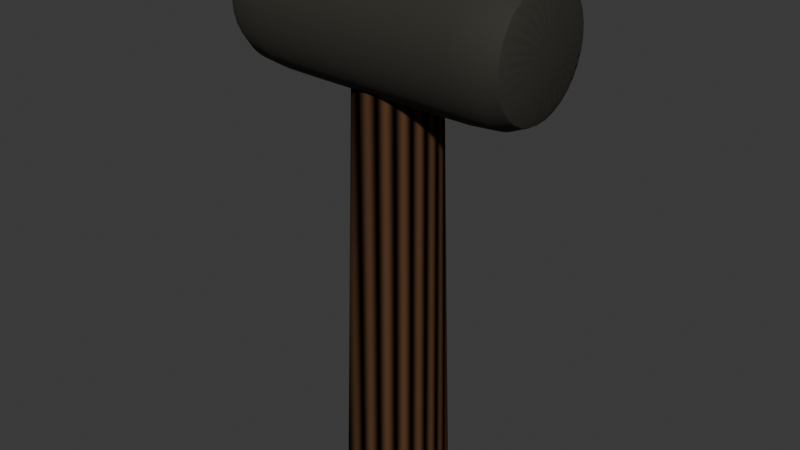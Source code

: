 # Source: mallet.blend  (saved by Blender 4.3.34; exported with 4.5.12 LTS)
import bpy
from mathutils import Matrix  # noqa: F401  (used for matrix-valued properties, if any)

bpy.ops.wm.read_factory_settings(use_empty=True)
scene = bpy.context.scene
scene.name = 'Scene'

# ---- collections
col_collection = bpy.data.collections.new('Collection'); scene.collection.children.link(col_collection)

# ---- materials (node trees are filled in below, after node groups)
mat_material_001 = bpy.data.materials.new('Material.001')
mat_material_002 = bpy.data.materials.new('Material.002')

# ---- material node trees
mat_material_001.use_nodes = True; mat_material_001.node_tree.nodes.clear()
_N = mat_material_001.node_tree.nodes; _L = mat_material_001.node_tree.links
n0 = _N.new('ShaderNodeBsdfPrincipled'); n0.name = 'Principled BSDF'; n0.location = (10, 300)
n0.inputs[0].default_value = (0.02636, 0.02371, 0.01673, 1.0)
n0.inputs[2].default_value = 0.8474
n1 = _N.new('ShaderNodeOutputMaterial'); n1.name = 'Material Output'; n1.location = (300, 300)
_L.new(n0.outputs[0], n1.inputs[0])
n1.is_active_output = True
mat_material_002.use_nodes = True; mat_material_002.node_tree.nodes.clear()
_N = mat_material_002.node_tree.nodes; _L = mat_material_002.node_tree.links
n0 = _N.new('ShaderNodeBsdfPrincipled'); n0.name = 'Principled BSDF'; n0.location = (10, 300)
n0.inputs[2].default_value = 1.0
n0.inputs[3].default_value = 1.1
n1 = _N.new('ShaderNodeOutputMaterial'); n1.name = 'Material Output'; n1.location = (300, 300)
n2 = _N.new('ShaderNodeTexWave'); n2.name = 'Wave Texture'; n2.location = (-484, 303)
n2.wave_type = 'RINGS'
n2.rings_direction = 'Z'
n2.inputs[5].default_value = 0.3692
n3 = _N.new('ShaderNodeVectorMath'); n3.name = 'Vector Math'; n3.location = (-232, 88)
n3.operation = 'MULTIPLY'
n4 = _N.new('ShaderNodeRGB'); n4.name = 'RGB'; n4.location = (-411, -26)
n4.outputs[0].default_value = (0.1005, 0.04991, 0.02492, 1.0)
_L.new(n0.outputs[0], n1.inputs[0])
_L.new(n2.outputs[0], n3.inputs[0])
_L.new(n3.outputs[0], n0.inputs[0])
_L.new(n4.outputs[0], n3.inputs[1])
n1.is_active_output = True

# ---- world
world_world = bpy.data.worlds.new('World'); scene.world = world_world
world_world.use_nodes = True; world_world.node_tree.nodes.clear()
_N = world_world.node_tree.nodes; _L = world_world.node_tree.links
n0 = _N.new('ShaderNodeOutputWorld'); n0.name = 'World Output'; n0.location = (300, 300)
n1 = _N.new('ShaderNodeBackground'); n1.name = 'Background'; n1.location = (10, 300)
n1.inputs[0].default_value = (0.05088, 0.05088, 0.05088, 1.0)
_L.new(n1.outputs[0], n0.inputs[0])
n0.is_active_output = True
world_world.color = (0.05088, 0.05088, 0.05088)
world_world.sun_shadow_jitter_overblur = 0.0

# ---- meshes
me_cylinder_002 = bpy.data.meshes.new('Cylinder.002')
me_cylinder_002.from_pydata([(0.0, 1.0, -1.0), (2.541e-09, 0.7901, 7.029), (0.1951, 0.9808, -1.0), (0.1541, 0.775, 7.029), (0.3827, 0.9239, -1.0), (0.3024, 0.73, 7.029), (0.5556, 0.8315, -1.0), (0.439, 0.657, 7.029), (0.7071, 0.7071, -1.0), (0.5587, 0.5587, 7.029), (0.8315, 0.5556, -1.0), (0.657, 0.439, 7.029), (0.9239, 0.3827, -1.0), (0.73, 0.3024, 7.029), (0.9808, 0.1951, -1.0), (0.775, 0.1541, 7.029), (1.0, 0.0, -1.0), (0.7901, 3.127e-09, 7.029), (0.9808, -0.1951, -1.0), (0.775, -0.1541, 7.029), (0.9239, -0.3827, -1.0), (0.73, -0.3024, 7.029), (0.8315, -0.5556, -1.0), (0.657, -0.439, 7.029), (0.7071, -0.7071, -1.0), (0.5587, -0.5587, 7.029), (0.5556, -0.8315, -1.0), (0.439, -0.657, 7.029), (0.3827, -0.9239, -1.0), (0.3024, -0.73, 7.029), (0.1951, -0.9808, -1.0), (0.1541, -0.775, 7.029), (0.0, -1.0, -1.0), (2.541e-09, -0.7901, 7.029), (-0.1951, -0.9808, -1.0), (-0.1541, -0.775, 7.029), (-0.3827, -0.9239, -1.0), (-0.3024, -0.73, 7.029), (-0.5556, -0.8315, -1.0), (-0.439, -0.657, 7.029), (-0.7071, -0.7071, -1.0), (-0.5587, -0.5587, 7.029), (-0.8315, -0.5556, -1.0), (-0.657, -0.439, 7.029), (-0.9239, -0.3827, -1.0), (-0.73, -0.3024, 7.029), (-0.9808, -0.1951, -1.0), (-0.775, -0.1541, 7.029), (-1.0, 0.0, -1.0), (-0.7901, 3.127e-09, 7.029), (-0.9808, 0.1951, -1.0), (-0.775, 0.1541, 7.029), (-0.9239, 0.3827, -1.0), (-0.73, 0.3024, 7.029), (-0.8315, 0.5556, -1.0), (-0.657, 0.439, 7.029), (-0.7071, 0.7071, -1.0), (-0.5587, 0.5587, 7.029), (-0.5556, 0.8315, -1.0), (-0.439, 0.657, 7.029), (-0.3827, 0.9239, -1.0), (-0.3024, 0.73, 7.029), (-0.1951, 0.9808, -1.0), (-0.1541, 0.775, 7.029), (1.103, 1.358, 8.027), (-1.138, 1.358, 8.058), (1.106, 1.332, 8.291), (-1.134, 1.332, 8.322), (1.11, 1.255, 8.545), (-1.13, 1.255, 8.576), (1.113, 1.13, 8.778), (-1.127, 1.13, 8.81), (1.116, 0.9614, 8.983), (-1.124, 0.9614, 9.015), (1.118, 0.7564, 9.152), (-1.122, 0.7564, 9.183), (1.12, 0.5225, 9.277), (-1.12, 0.5225, 9.308), (1.121, 0.2687, 9.354), (-1.119, 0.2687, 9.385), (1.122, 0.004777, 9.38), (-1.119, 0.004777, 9.411), (1.121, -0.2592, 9.354), (-1.119, -0.2592, 9.385), (1.12, -0.513, 9.277), (-1.12, -0.513, 9.308), (1.118, -0.7469, 9.152), (-1.122, -0.7469, 9.183), (1.116, -0.9519, 8.983), (-1.124, -0.9519, 9.015), (1.113, -1.12, 8.778), (-1.127, -1.12, 8.81), (1.11, -1.245, 8.545), (-1.13, -1.245, 8.576), (1.106, -1.322, 8.291), (-1.134, -1.322, 8.322), (1.103, -1.348, 8.027), (-1.138, -1.348, 8.058), (1.099, -1.322, 7.763), (-1.141, -1.322, 7.794), (1.095, -1.245, 7.509), (-1.145, -1.245, 7.54), (1.092, -1.12, 7.275), (-1.148, -1.12, 7.307), (1.089, -0.9519, 7.07), (-1.151, -0.9519, 7.102), (1.087, -0.7469, 6.902), (-1.153, -0.7469, 6.933), (1.085, -0.513, 6.777), (-1.155, -0.513, 6.808), (1.084, -0.2592, 6.7), (-1.156, -0.2592, 6.731), (1.084, 0.004777, 6.674), (-1.156, 0.004777, 6.705), (1.084, 0.2687, 6.7), (-1.156, 0.2687, 6.731), (1.085, 0.5225, 6.777), (-1.155, 0.5225, 6.808), (1.087, 0.7564, 6.902), (-1.153, 0.7564, 6.933), (1.089, 0.9614, 7.07), (-1.151, 0.9614, 7.102), (1.092, 1.13, 7.275), (-1.148, 1.13, 7.307), (1.095, 1.255, 7.509), (-1.145, 1.255, 7.54), (1.099, 1.332, 7.763), (-1.141, 1.332, 7.794), (-2.853, 0.925, 8.082), (-2.447, 1.299, 8.076), (-2.444, 1.274, 8.329), (-2.85, 0.9073, 8.262), (-2.44, 1.2, 8.572), (-2.848, 0.8549, 8.434), (-2.437, 1.081, 8.795), (-2.846, 0.7699, 8.593), (-2.434, 0.9198, 8.991), (-2.844, 0.6555, 8.733), (-2.432, 0.7237, 9.152), (-2.842, 0.516, 8.847), (-2.43, 0.5, 9.272), (-2.841, 0.3569, 8.932), (-2.429, 0.2572, 9.345), (-2.84, 0.1843, 8.985), (-2.429, 0.004777, 9.37), (-2.84, 0.004777, 9.002), (-2.429, -0.2477, 9.345), (-2.84, -0.1747, 8.985), (-2.43, -0.4904, 9.272), (-2.841, -0.3474, 8.932), (-2.432, -0.7142, 9.152), (-2.842, -0.5065, 8.847), (-2.434, -0.9102, 8.991), (-2.844, -0.6459, 8.733), (-2.437, -1.071, 8.795), (-2.846, -0.7604, 8.593), (-2.44, -1.191, 8.572), (-2.848, -0.8454, 8.434), (-2.444, -1.264, 8.329), (-2.85, -0.8978, 8.262), (-2.447, -1.289, 8.076), (-2.853, -0.9154, 8.082), (-2.451, -1.264, 7.824), (-2.855, -0.8978, 7.903), (-2.454, -1.191, 7.581), (-2.858, -0.8454, 7.73), (-2.457, -1.071, 7.358), (-2.86, -0.7604, 7.571), (-2.46, -0.9102, 7.161), (-2.862, -0.6459, 7.431), (-2.462, -0.7142, 7.001), (-2.863, -0.5065, 7.317), (-2.464, -0.4904, 6.881), (-2.865, -0.3474, 7.232), (-2.465, -0.2477, 6.807), (-2.865, -0.1747, 7.18), (-2.465, 0.004777, 6.783), (-2.866, 0.004777, 7.162), (-2.465, 0.2572, 6.807), (-2.865, 0.1843, 7.18), (-2.464, 0.5, 6.881), (-2.865, 0.3569, 7.232), (-2.462, 0.7237, 7.001), (-2.863, 0.516, 7.317), (-2.46, 0.9198, 7.161), (-2.862, 0.6555, 7.431), (-2.457, 1.081, 7.358), (-2.86, 0.7699, 7.571), (-2.454, 1.2, 7.581), (-2.858, 0.8549, 7.73), (-2.451, 1.274, 7.824), (-2.855, 0.9073, 7.903), (2.939, 0.914, 7.82), (2.512, 1.276, 7.754), (2.936, 0.8613, 7.647), (2.509, 1.202, 7.511), (2.934, 0.7756, 7.486), (2.506, 1.082, 7.287), (2.932, 0.6603, 7.346), (2.503, 0.9212, 7.091), (2.93, 0.5198, 7.231), (2.501, 0.7248, 6.93), (2.929, 0.3595, 7.145), (2.499, 0.5007, 6.81), (2.928, 0.1856, 7.092), (2.498, 0.2576, 6.736), (2.928, 0.004777, 7.074), (2.498, 0.004777, 6.711), (2.928, -0.1761, 7.092), (2.498, -0.2481, 6.736), (2.929, -0.35, 7.145), (2.499, -0.4912, 6.81), (2.93, -0.5103, 7.231), (2.501, -0.7152, 6.93), (2.932, -0.6508, 7.346), (2.503, -0.9116, 7.091), (2.934, -0.766, 7.486), (2.506, -1.073, 7.287), (2.936, -0.8517, 7.647), (2.509, -1.193, 7.511), (2.939, -0.9045, 7.82), (2.512, -1.266, 7.754), (2.941, -0.9223, 8.001), (2.516, -1.291, 8.007), (2.944, -0.9045, 8.182), (2.519, -1.266, 8.26), (2.946, -0.8517, 8.356), (2.523, -1.193, 8.503), (2.948, -0.766, 8.516), (2.526, -1.073, 8.727), (2.95, -0.6508, 8.657), (2.529, -0.9116, 8.924), (2.952, -0.5103, 8.772), (2.531, -0.7152, 9.085), (2.953, -0.35, 8.858), (2.533, -0.4912, 9.204), (2.954, -0.1761, 8.91), (2.534, -0.2481, 9.278), (2.954, 0.004777, 8.928), (2.534, 0.004777, 9.303), (2.954, 0.1856, 8.91), (2.534, 0.2576, 9.278), (2.953, 0.3595, 8.858), (2.533, 0.5007, 9.204), (2.952, 0.5198, 8.772), (2.531, 0.7248, 9.085), (2.95, 0.6603, 8.657), (2.529, 0.9212, 8.924), (2.948, 0.7756, 8.516), (2.526, 1.082, 8.727), (2.946, 0.8613, 8.356), (2.523, 1.202, 8.503), (2.944, 0.914, 8.182), (2.519, 1.276, 8.26), (2.941, 0.9318, 8.001), (2.516, 1.301, 8.007), (1.104, 1.351, 8.16), (-1.136, 1.351, 8.191), (-0.02733, 1.358, 8.043), (-0.02365, 1.332, 8.307), (1.108, 1.299, 8.42), (-1.132, 1.299, 8.451), (-0.02011, 1.255, 8.56), (1.112, 1.198, 8.665), (-1.129, 1.198, 8.696), (-0.01684, 1.13, 8.794), (1.115, 1.051, 8.885), (-1.126, 1.051, 8.916), (-0.01398, 0.9614, 8.999), (1.117, 0.8631, 9.073), (-1.123, 0.8631, 9.104), (-0.01164, 0.7564, 9.167), (1.119, 0.6425, 9.22), (-1.121, 0.6425, 9.251), (-0.009895, 0.5225, 9.293), (1.121, 0.3975, 9.321), (-1.119, 0.3975, 9.353), (-0.008821, 0.2687, 9.369), (1.121, 0.1374, 9.373), (-1.119, 0.1374, 9.404), (-0.008459, 0.004777, 9.395), (1.121, -0.1278, 9.373), (-1.119, -0.1278, 9.404), (-0.008821, -0.2592, 9.369), (1.121, -0.388, 9.321), (-1.119, -0.388, 9.353), (-0.009895, -0.513, 9.293), (1.119, -0.633, 9.22), (-1.121, -0.633, 9.251), (-0.01164, -0.7469, 9.167), (1.117, -0.8535, 9.073), (-1.123, -0.8535, 9.104), (-0.01398, -0.9519, 8.999), (1.115, -1.041, 8.885), (-1.126, -1.041, 8.916), (-0.01684, -1.12, 8.794), (1.112, -1.188, 8.665), (-1.129, -1.188, 8.696), (-0.02011, -1.245, 8.56), (1.108, -1.29, 8.42), (-1.132, -1.29, 8.451), (-0.02365, -1.322, 8.307), (1.104, -1.342, 8.16), (-1.136, -1.342, 8.191), (-0.02733, -1.348, 8.043), (1.101, -1.342, 7.894), (-1.139, -1.342, 7.926), (-0.03101, -1.322, 7.779), (1.097, -1.29, 7.634), (-1.143, -1.29, 7.665), (-0.03455, -1.245, 7.525), (1.094, -1.188, 7.389), (-1.146, -1.188, 7.42), (-0.03781, -1.12, 7.291), (1.091, -1.041, 7.169), (-1.149, -1.041, 7.2), (-0.04067, -0.9519, 7.086), (1.088, -0.8535, 6.981), (-1.152, -0.8535, 7.012), (-0.04301, -0.7469, 6.918), (1.086, -0.633, 6.834), (-1.154, -0.633, 6.865), (-0.04476, -0.513, 6.793), (1.085, -0.388, 6.732), (-1.156, -0.388, 6.764), (-0.04583, -0.2592, 6.716), (1.084, -0.1278, 6.681), (-1.156, -0.1278, 6.712), (-0.04619, 0.004777, 6.69), (1.084, 0.1374, 6.681), (-1.156, 0.1374, 6.712), (-0.04583, 0.2687, 6.716), (1.085, 0.3975, 6.732), (-1.156, 0.3975, 6.764), (-0.04476, 0.5225, 6.793), (1.086, 0.6425, 6.834), (-1.154, 0.6425, 6.865), (-0.04301, 0.7564, 6.918), (1.088, 0.8631, 6.981), (-1.152, 0.8631, 7.012), (-0.04067, 0.9614, 7.086), (1.091, 1.051, 7.169), (-1.149, 1.051, 7.2), (-0.03781, 1.13, 7.291), (1.094, 1.198, 7.389), (-1.146, 1.198, 7.42), (-0.03455, 1.255, 7.525), (1.097, 1.299, 7.634), (-1.143, 1.299, 7.665), (-0.03101, 1.332, 7.779), (1.101, 1.351, 7.894), (-1.139, 1.351, 7.926), (-2.732, 1.136, 8.305), (-2.871, 0.8074, 8.161), (-2.736, 1.158, 8.08), (-2.445, 1.293, 8.203), (-2.729, 1.071, 8.522), (-2.869, 0.7765, 8.316), (-2.442, 1.243, 8.452), (-2.727, 0.964, 8.721), (-2.867, 0.716, 8.462), (-2.439, 1.146, 8.686), (-2.724, 0.8205, 8.896), (-2.865, 0.6282, 8.594), (-2.436, 1.005, 8.897), (-2.722, 0.6457, 9.04), (-2.864, 0.5164, 8.706), (-2.433, 0.8257, 9.077), (-2.721, 0.4462, 9.146), (-2.862, 0.3849, 8.794), (-2.431, 0.6148, 9.218), (-2.72, 0.2298, 9.212), (-2.861, 0.2389, 8.854), (-2.43, 0.3804, 9.315), (-2.72, 0.004777, 9.234), (-2.861, 0.08382, 8.885), (-2.429, 0.1316, 9.364), (-2.72, -0.2203, 9.212), (-2.861, -0.07427, 8.885), (-2.429, -0.1221, 9.364), (-2.721, -0.4367, 9.146), (-2.861, -0.2293, 8.854), (-2.43, -0.3709, 9.315), (-2.722, -0.6361, 9.04), (-2.862, -0.3754, 8.794), (-2.431, -0.6052, 9.218), (-2.724, -0.811, 8.896), (-2.864, -0.5068, 8.706), (-2.433, -0.8161, 9.077), (-2.727, -0.9544, 8.721), (-2.865, -0.6186, 8.594), (-2.436, -0.9955, 8.897), (-2.729, -1.061, 8.522), (-2.867, -0.7065, 8.462), (-2.439, -1.136, 8.686), (-2.732, -1.127, 8.305), (-2.869, -0.767, 8.316), (-2.442, -1.234, 8.452), (-2.736, -1.149, 8.08), (-2.871, -0.7978, 8.161), (-2.445, -1.283, 8.203), (-2.739, -1.127, 7.855), (-2.873, -0.7978, 8.003), (-2.449, -1.283, 7.95), (-2.742, -1.061, 7.639), (-2.875, -0.767, 7.848), (-2.452, -1.234, 7.701), (-2.745, -0.9544, 7.44), (-2.878, -0.7065, 7.702), (-2.456, -1.136, 7.466), (-2.747, -0.811, 7.265), (-2.879, -0.6186, 7.571), (-2.459, -0.9955, 7.256), (-2.749, -0.6361, 7.121), (-2.881, -0.5068, 7.459), (-2.461, -0.8161, 7.076), (-2.75, -0.4367, 7.015), (-2.882, -0.3754, 7.371), (-2.463, -0.6052, 6.935), (-2.751, -0.2203, 6.949), (-2.883, -0.2293, 7.311), (-2.464, -0.3709, 6.838), (-2.752, 0.004777, 6.927), (-2.883, -0.07427, 7.28), (-2.465, -0.1221, 6.789), (-2.751, 0.2298, 6.949), (-2.883, 0.08382, 7.28), (-2.465, 0.1316, 6.789), (-2.75, 0.4462, 7.015), (-2.883, 0.2389, 7.311), (-2.464, 0.3804, 6.838), (-2.749, 0.6457, 7.121), (-2.882, 0.3849, 7.371), (-2.463, 0.6148, 6.935), (-2.747, 0.8205, 7.265), (-2.881, 0.5164, 7.459), (-2.461, 0.8257, 7.076), (-2.745, 0.964, 7.44), (-2.879, 0.6282, 7.571), (-2.459, 1.005, 7.256), (-2.742, 1.071, 7.639), (-2.878, 0.716, 7.702), (-2.456, 1.146, 7.466), (-2.739, 1.136, 7.855), (-2.875, 0.7765, 7.848), (-2.452, 1.243, 7.701), (-2.873, 0.8074, 8.003), (-2.449, 1.293, 7.95), (-1.94, 1.35, 8.069), (-1.937, 1.324, 8.332), (-1.944, 1.324, 7.807), (-1.933, 1.248, 8.584), (-1.93, 1.124, 8.817), (-1.927, 0.9562, 9.021), (-1.925, 0.7523, 9.188), (-1.923, 0.5197, 9.312), (-1.922, 0.2673, 9.389), (-1.922, 0.004777, 9.415), (-1.922, -0.2577, 9.389), (-1.923, -0.5102, 9.312), (-1.925, -0.7428, 9.188), (-1.927, -0.9467, 9.021), (-1.93, -1.114, 8.817), (-1.933, -1.238, 8.584), (-1.937, -1.315, 8.332), (-1.94, -1.341, 8.069), (-1.944, -1.315, 7.807), (-1.948, -1.238, 7.554), (-1.951, -1.114, 7.322), (-1.954, -0.9467, 7.118), (-1.956, -0.7428, 6.951), (-1.958, -0.5102, 6.826), (-1.959, -0.2577, 6.75), (-1.959, 0.004777, 6.724), (-1.959, 0.2673, 6.75), (-1.958, 0.5197, 6.826), (-1.956, 0.7523, 6.951), (-1.954, 0.9562, 7.118), (-1.951, 1.124, 7.322), (-1.948, 1.248, 7.554), (2.82, 1.142, 7.777), (2.959, 0.8137, 7.921), (2.824, 1.164, 8.003), (2.514, 1.295, 7.88), (2.817, 1.076, 7.559), (2.956, 0.7826, 7.765), (2.511, 1.245, 7.631), (2.815, 0.9685, 7.359), (2.954, 0.7216, 7.618), (2.507, 1.148, 7.396), (2.812, 0.8244, 7.183), (2.953, 0.6331, 7.485), (2.504, 1.007, 7.185), (2.81, 0.6487, 7.039), (2.951, 0.5204, 7.373), (2.502, 0.8269, 7.005), (2.809, 0.4483, 6.932), (2.95, 0.3879, 7.284), (2.5, 0.6157, 6.864), (2.808, 0.2309, 6.866), (2.949, 0.2407, 7.223), (2.499, 0.381, 6.767), (2.807, 0.004777, 6.844), (2.948, 0.08445, 7.192), (2.498, 0.1318, 6.718), (2.808, -0.2213, 6.866), (2.948, -0.0749, 7.192), (2.498, -0.1223, 6.718), (2.809, -0.4388, 6.932), (2.949, -0.2312, 7.223), (2.499, -0.3714, 6.767), (2.81, -0.6392, 7.039), (2.95, -0.3784, 7.284), (2.5, -0.6061, 6.864), (2.812, -0.8148, 7.183), (2.951, -0.5109, 7.373), (2.502, -0.8174, 7.005), (2.815, -0.9589, 7.359), (2.953, -0.6236, 7.485), (2.504, -0.997, 7.185), (2.817, -1.066, 7.559), (2.954, -0.7121, 7.618), (2.507, -1.138, 7.396), (2.82, -1.132, 7.777), (2.956, -0.7731, 7.765), (2.511, -1.235, 7.631), (2.824, -1.154, 8.003), (2.959, -0.8042, 7.921), (2.514, -1.285, 7.88), (2.827, -1.132, 8.229), (2.961, -0.8042, 8.081), (2.518, -1.285, 8.134), (2.83, -1.066, 8.446), (2.963, -0.7731, 8.237), (2.521, -1.235, 8.383), (2.833, -0.9589, 8.647), (2.965, -0.7121, 8.384), (2.524, -1.138, 8.618), (2.835, -0.8148, 8.822), (2.967, -0.6236, 8.517), (2.527, -0.997, 8.829), (2.837, -0.6392, 8.967), (2.969, -0.5109, 8.629), (2.53, -0.8174, 9.009), (2.839, -0.4388, 9.074), (2.97, -0.3784, 8.718), (2.532, -0.6061, 9.15), (2.839, -0.2213, 9.14), (2.971, -0.2312, 8.779), (2.533, -0.3714, 9.247), (2.84, 0.004777, 9.162), (2.971, -0.0749, 8.81), (2.534, -0.1223, 9.297), (2.839, 0.2309, 9.14), (2.971, 0.08445, 8.81), (2.534, 0.1318, 9.297), (2.839, 0.4483, 9.074), (2.971, 0.2407, 8.779), (2.533, 0.381, 9.247), (2.833, 0.9685, 8.647), (2.967, 0.6331, 8.517), (2.835, 0.8244, 8.822), (2.527, 1.007, 8.829), (2.961, 0.8137, 8.081), (2.827, 1.142, 8.229), (2.518, 1.295, 8.134), (2.83, 1.076, 8.446), (2.965, 0.7216, 8.384), (2.524, 1.148, 8.618), (2.963, 0.7826, 8.237), (2.521, 1.245, 8.383), (2.837, 0.6487, 8.967), (2.97, 0.3879, 8.718), (2.532, 0.6157, 9.15), (2.969, 0.5204, 8.629), (2.53, 0.8269, 9.009), (1.954, 1.325, 7.752), (1.951, 1.248, 7.5), (1.958, 1.351, 8.015), (1.948, 1.124, 7.267), (1.945, 0.9564, 7.063), (1.942, 0.7525, 6.896), (1.941, 0.5198, 6.772), (1.94, 0.2673, 6.695), (1.939, 0.004777, 6.669), (1.94, -0.2578, 6.695), (1.941, -0.5102, 6.772), (1.942, -0.7429, 6.896), (1.945, -0.9469, 7.063), (1.948, -1.114, 7.267), (1.951, -1.239, 7.5), (1.954, -1.315, 7.752), (1.958, -1.341, 8.015), (1.962, -1.315, 8.278), (1.965, -1.239, 8.53), (1.968, -1.114, 8.763), (1.971, -0.9469, 8.967), (1.974, -0.7429, 9.134), (1.975, -0.5102, 9.258), (1.976, -0.2578, 9.335), (1.977, 0.004777, 9.361), (1.976, 0.2673, 9.335), (1.975, 0.5198, 9.258), (1.974, 0.7525, 9.134), (1.971, 0.9564, 8.967), (1.968, 1.124, 8.763), (1.965, 1.248, 8.53), (1.962, 1.325, 8.278), (-0.02548, 1.351, 8.175), (-0.02185, 1.299, 8.435), (-0.01843, 1.198, 8.68), (-0.01536, 1.051, 8.901), (-0.01274, 0.8631, 9.088), (-0.01069, 0.6425, 9.236), (-0.009271, 0.3975, 9.337), (-0.00855, 0.1374, 9.389), (-0.00855, -0.1278, 9.389), (-0.009271, -0.388, 9.337), (-0.01069, -0.633, 9.236), (-0.01274, -0.8535, 9.088), (-0.01536, -1.041, 8.901), (-0.01843, -1.188, 8.68), (-0.02185, -1.29, 8.435), (-0.02548, -1.342, 8.175), (-0.02918, -1.342, 7.91), (-0.0328, -1.29, 7.65), (-0.03622, -1.188, 7.405), (-0.0393, -1.041, 7.184), (-0.04191, -0.8535, 6.997), (-0.04397, -0.633, 6.85), (-0.04538, -0.388, 6.748), (-0.0461, -0.1278, 6.696), (-0.0461, 0.1374, 6.696), (-0.04538, 0.3975, 6.748), (-0.04397, 0.6425, 6.85), (-0.04191, 0.8631, 6.997), (-0.0393, 1.051, 7.184), (-0.03622, 1.198, 7.405), (-1.924, 0.6391, 9.256), (-0.0328, 1.299, 7.65), (-0.02918, 1.351, 7.91), (1.973, 0.8586, 9.055), (1.977, -0.1271, 9.354), (3.02, 0.004777, 8.0), (1.942, -0.6296, 6.828), (1.97, -1.036, 8.869), (1.97, 1.045, 8.869), (1.94, 0.3954, 6.727), (1.956, -1.335, 7.883), (1.977, 0.1367, 9.354), (1.956, 1.344, 7.883), (1.944, -0.849, 6.975), (1.973, -0.849, 9.055), (1.967, 1.192, 8.649), (1.939, 0.1367, 6.676), (1.96, -1.335, 8.147), (1.976, 0.3954, 9.303), (1.946, 1.045, 7.161), (1.946, -1.036, 7.161), (1.975, -0.6296, 9.202), (1.964, 1.293, 8.406), (1.939, -0.1271, 6.676), (1.964, -1.283, 8.406), (1.975, 0.6392, 9.202), (1.944, 0.8586, 6.975), (1.949, -1.182, 7.381), (1.976, -0.3859, 9.303), (1.96, 1.344, 8.147), (1.967, -1.182, 8.649), (1.94, -0.3859, 6.727), (1.953, -1.283, 7.624), (1.949, 1.192, 7.381), (1.942, 0.6392, 6.828), (-1.942, 1.344, 7.937), (-1.935, -1.283, 8.46), (-1.959, -0.1271, 6.73), (-2.934, 0.004777, 8.083), (-1.935, 1.292, 8.46), (-1.924, -0.6295, 9.256), (-1.952, -1.035, 7.216), (-1.952, 1.045, 7.216), (-1.922, 0.3954, 9.357), (-1.939, -1.334, 8.201), (-1.959, 0.1367, 6.73), (-1.932, 1.191, 8.704), (-1.926, -0.8488, 9.109), (-1.955, -0.8488, 7.029), (-1.949, 1.191, 7.435), (-1.922, 0.1367, 9.408), (-1.942, -1.334, 7.937), (-1.958, 0.3954, 6.782), (-1.928, 1.045, 8.923), (-1.928, -1.035, 8.923), (-1.957, -0.6295, 6.883), (-1.946, 1.292, 7.679), (-1.922, -0.1271, 9.408), (-1.946, -1.283, 7.679), (-1.957, 0.6391, 6.883), (-1.926, 0.8584, 9.109), (-1.932, -1.182, 8.704), (-1.958, -0.3858, 6.782), (-1.922, -0.3858, 9.357), (-1.949, -1.182, 7.435), (-1.955, 0.8584, 7.029), (-2.736, 1.143, 8.193), (-2.733, 1.1, 8.413), (-2.73, 1.014, 8.62), (-2.727, 0.8891, 8.806), (-2.725, 0.7306, 8.965), (-2.723, 0.5441, 9.089), (-2.722, 0.3369, 9.175), (-2.722, 0.1169, 9.219), (-2.722, -0.1074, 9.219), (-2.722, -0.3273, 9.175), (-2.723, -0.5345, 9.089), (-2.725, -0.721, 8.965), (-2.727, -0.8796, 8.806), (-2.73, -1.004, 8.62), (-2.733, -1.09, 8.413), (-2.736, -1.134, 8.193), (-2.739, -1.134, 7.968), (-2.742, -1.09, 7.748), (-2.745, -1.004, 7.541), (-2.748, -0.8796, 7.355), (-2.75, -0.721, 7.196), (-2.752, -0.5345, 7.072), (-2.753, -0.3273, 6.986), (-2.753, -0.1074, 6.942), (-2.753, 0.1169, 6.942), (-2.753, 0.3369, 6.986), (-2.752, 0.5441, 7.072), (-2.75, 0.7306, 7.196), (-2.748, 0.8891, 7.355), (-2.745, 1.014, 7.541), (-2.742, 1.1, 7.748), (-2.739, 1.143, 7.968), (-1.939, 1.344, 8.201), (2.824, 1.149, 7.89), (2.821, 1.105, 7.669), (2.818, 1.019, 7.461), (2.815, 0.8933, 7.274), (2.813, 0.734, 7.114), (2.811, 0.5466, 6.989), (2.81, 0.3384, 6.903), (2.809, 0.1174, 6.859), (2.809, -0.1079, 6.859), (2.81, -0.3289, 6.903), (2.811, -0.5371, 6.989), (2.813, -0.7244, 7.114), (2.815, -0.8838, 7.274), (2.818, -1.009, 7.461), (2.821, -1.095, 7.669), (2.824, -1.139, 7.89), (2.827, -1.139, 8.116), (2.83, -1.095, 8.337), (2.833, -1.009, 8.545), (2.836, -0.8838, 8.732), (2.838, -0.7244, 8.891), (2.84, -0.5371, 9.017), (2.841, -0.3289, 9.103), (2.841, -0.1079, 9.147), (2.841, 0.1174, 9.147), (2.841, 0.3384, 9.103), (2.836, 0.8933, 8.732), (2.827, 1.149, 8.116), (2.833, 1.019, 8.545), (2.83, 1.105, 8.337), (2.84, 0.5466, 9.017), (2.838, 0.734, 8.891), (1.953, 1.293, 7.624)], [], [(0, 1, 3, 2), (2, 3, 5, 4), (4, 5, 7, 6), (6, 7, 9, 8), (8, 9, 11, 10), (10, 11, 13, 12), (12, 13, 15, 14), (14, 15, 17, 16), (16, 17, 19, 18), (18, 19, 21, 20), (20, 21, 23, 22), (22, 23, 25, 24), (24, 25, 27, 26), (26, 27, 29, 28), (28, 29, 31, 30), (30, 31, 33, 32), (32, 33, 35, 34), (34, 35, 37, 36), (36, 37, 39, 38), (38, 39, 41, 40), (40, 41, 43, 42), (42, 43, 45, 44), (44, 45, 47, 46), (46, 47, 49, 48), (48, 49, 51, 50), (50, 51, 53, 52), (52, 53, 55, 54), (54, 55, 57, 56), (56, 57, 59, 58), (58, 59, 61, 60), (3, 1, 63, 61, 59, 57, 55, 53, 51, 49, 47, 45, 43, 41, 39, 37, 35, 33, 31, 29, 27, 25, 23, 21, 19, 17, 15, 13, 11, 9, 7, 5), (60, 61, 63, 62), (62, 63, 1, 0), (0, 2, 4, 6, 8, 10, 12, 14, 16, 18, 20, 22, 24, 26, 28, 30, 32, 34, 36, 38, 40, 42, 44, 46, 48, 50, 52, 54, 56, 58, 60, 62), (64, 256, 608, 258), (256, 66, 259, 608), (608, 259, 67, 257), (258, 608, 257, 65), (66, 260, 609, 259), (260, 68, 262, 609), (609, 262, 69, 261), (259, 609, 261, 67), (68, 263, 610, 262), (263, 70, 265, 610), (610, 265, 71, 264), (262, 610, 264, 69), (70, 266, 611, 265), (266, 72, 268, 611), (611, 268, 73, 267), (265, 611, 267, 71), (72, 269, 612, 268), (269, 74, 271, 612), (612, 271, 75, 270), (268, 612, 270, 73), (74, 272, 613, 271), (272, 76, 274, 613), (613, 274, 77, 273), (271, 613, 273, 75), (76, 275, 614, 274), (275, 78, 277, 614), (614, 277, 79, 276), (274, 614, 276, 77), (78, 278, 615, 277), (278, 80, 280, 615), (615, 280, 81, 279), (277, 615, 279, 79), (80, 281, 616, 280), (281, 82, 283, 616), (616, 283, 83, 282), (280, 616, 282, 81), (82, 284, 617, 283), (284, 84, 286, 617), (617, 286, 85, 285), (283, 617, 285, 83), (84, 287, 618, 286), (287, 86, 289, 618), (618, 289, 87, 288), (286, 618, 288, 85), (86, 290, 619, 289), (290, 88, 292, 619), (619, 292, 89, 291), (289, 619, 291, 87), (88, 293, 620, 292), (293, 90, 295, 620), (620, 295, 91, 294), (292, 620, 294, 89), (90, 296, 621, 295), (296, 92, 298, 621), (621, 298, 93, 297), (295, 621, 297, 91), (92, 299, 622, 298), (299, 94, 301, 622), (622, 301, 95, 300), (298, 622, 300, 93), (94, 302, 623, 301), (302, 96, 304, 623), (623, 304, 97, 303), (301, 623, 303, 95), (96, 305, 624, 304), (305, 98, 307, 624), (624, 307, 99, 306), (304, 624, 306, 97), (98, 308, 625, 307), (308, 100, 310, 625), (625, 310, 101, 309), (307, 625, 309, 99), (100, 311, 626, 310), (311, 102, 313, 626), (626, 313, 103, 312), (310, 626, 312, 101), (102, 314, 627, 313), (314, 104, 316, 627), (627, 316, 105, 315), (313, 627, 315, 103), (104, 317, 628, 316), (317, 106, 319, 628), (628, 319, 107, 318), (316, 628, 318, 105), (106, 320, 629, 319), (320, 108, 322, 629), (629, 322, 109, 321), (319, 629, 321, 107), (108, 323, 630, 322), (323, 110, 325, 630), (630, 325, 111, 324), (322, 630, 324, 109), (110, 326, 631, 325), (326, 112, 328, 631), (631, 328, 113, 327), (325, 631, 327, 111), (112, 329, 632, 328), (329, 114, 331, 632), (632, 331, 115, 330), (328, 632, 330, 113), (114, 332, 633, 331), (332, 116, 334, 633), (633, 334, 117, 333), (331, 633, 333, 115), (116, 335, 634, 334), (335, 118, 337, 634), (634, 337, 119, 336), (334, 634, 336, 117), (118, 338, 635, 337), (338, 120, 340, 635), (635, 340, 121, 339), (337, 635, 339, 119), (120, 341, 636, 340), (341, 122, 343, 636), (636, 343, 123, 342), (340, 636, 342, 121), (122, 344, 637, 343), (344, 124, 346, 637), (637, 346, 125, 345), (343, 637, 345, 123), (75, 273, 638, 454), (273, 77, 455, 638), (638, 455, 140, 370), (454, 638, 370, 138), (124, 347, 639, 346), (347, 126, 349, 639), (639, 349, 127, 348), (346, 639, 348, 125), (126, 350, 640, 349), (350, 64, 258, 640), (640, 258, 65, 351), (349, 640, 351, 127), (74, 269, 641, 603), (269, 72, 604, 641), (641, 604, 247, 575), (603, 641, 575, 245), (82, 281, 642, 599), (281, 80, 600, 642), (642, 600, 239, 552), (599, 642, 552, 237), (254, 481, 643, 563), (192, 485, 643, 481), (194, 488, 643, 485), (196, 491, 643, 488), (198, 494, 643, 491), (200, 497, 643, 494), (202, 500, 643, 497), (204, 503, 643, 500), (206, 506, 643, 503), (208, 509, 643, 506), (210, 512, 643, 509), (212, 515, 643, 512), (214, 518, 643, 515), (216, 521, 643, 518), (218, 524, 643, 521), (220, 527, 643, 524), (222, 530, 643, 527), (224, 533, 643, 530), (226, 536, 643, 533), (228, 539, 643, 536), (230, 542, 643, 539), (232, 545, 643, 542), (234, 548, 643, 545), (236, 551, 643, 548), (238, 554, 643, 551), (240, 557, 643, 554), (242, 572, 643, 557), (244, 574, 643, 572), (246, 560, 643, 574), (248, 567, 643, 560), (250, 569, 643, 567), (252, 563, 643, 569), (108, 320, 644, 586), (320, 106, 587, 644), (644, 587, 213, 513), (586, 644, 513, 211), (90, 293, 645, 595), (293, 88, 596, 645), (645, 596, 231, 540), (595, 645, 540, 229), (72, 266, 646, 604), (266, 70, 605, 646), (646, 605, 249, 562), (604, 646, 562, 247), (116, 332, 647, 582), (332, 114, 583, 647), (647, 583, 205, 501), (582, 647, 501, 203), (98, 305, 648, 591), (305, 96, 592, 648), (648, 592, 223, 528), (591, 648, 528, 221), (80, 278, 649, 600), (278, 78, 601, 649), (649, 601, 241, 555), (600, 649, 555, 239), (64, 350, 650, 578), (350, 126, 576, 650), (650, 576, 193, 483), (578, 650, 483, 255), (106, 317, 651, 587), (317, 104, 588, 651), (651, 588, 215, 516), (587, 651, 516, 213), (88, 290, 652, 596), (290, 86, 597, 652), (652, 597, 233, 543), (596, 652, 543, 231), (70, 263, 653, 605), (263, 68, 606, 653), (653, 606, 251, 568), (605, 653, 568, 249), (114, 329, 654, 583), (329, 112, 584, 654), (654, 584, 207, 504), (583, 654, 504, 205), (96, 302, 655, 592), (302, 94, 593, 655), (655, 593, 225, 531), (592, 655, 531, 223), (78, 275, 656, 601), (275, 76, 602, 656), (656, 602, 243, 558), (601, 656, 558, 241), (122, 341, 657, 579), (341, 120, 580, 657), (657, 580, 199, 492), (579, 657, 492, 197), (104, 314, 658, 588), (314, 102, 589, 658), (658, 589, 217, 519), (588, 658, 519, 215), (86, 287, 659, 597), (287, 84, 598, 659), (659, 598, 235, 546), (597, 659, 546, 233), (68, 260, 660, 606), (260, 66, 607, 660), (660, 607, 253, 570), (606, 660, 570, 251), (112, 326, 661, 584), (326, 110, 585, 661), (661, 585, 209, 507), (584, 661, 507, 207), (94, 299, 662, 593), (299, 92, 594, 662), (662, 594, 227, 534), (593, 662, 534, 225), (76, 272, 663, 602), (272, 74, 603, 663), (663, 603, 245, 573), (602, 663, 573, 243), (120, 338, 664, 580), (338, 118, 581, 664), (664, 581, 201, 495), (580, 664, 495, 199), (102, 311, 665, 589), (311, 100, 590, 665), (665, 590, 219, 522), (589, 665, 522, 217), (84, 284, 666, 598), (284, 82, 599, 666), (666, 599, 237, 549), (598, 666, 549, 235), (66, 256, 667, 607), (256, 64, 578, 667), (667, 578, 255, 565), (607, 667, 565, 253), (92, 296, 668, 594), (296, 90, 595, 668), (668, 595, 229, 537), (594, 668, 537, 227), (110, 323, 669, 585), (323, 108, 586, 669), (669, 586, 211, 510), (585, 669, 510, 209), (100, 308, 670, 590), (308, 98, 591, 670), (670, 591, 221, 525), (590, 670, 525, 219), (124, 344, 671, 577), (344, 122, 579, 671), (671, 579, 197, 489), (577, 671, 489, 195), (118, 335, 672, 581), (335, 116, 582, 672), (672, 582, 203, 498), (581, 672, 498, 201), (127, 351, 673, 450), (351, 65, 448, 673), (673, 448, 129, 447), (450, 673, 447, 190), (93, 300, 674, 463), (300, 95, 464, 674), (674, 464, 158, 397), (463, 674, 397, 156), (111, 327, 675, 472), (327, 113, 473, 675), (675, 473, 176, 424), (472, 675, 424, 174), (131, 357, 676, 353), (133, 360, 676, 357), (135, 363, 676, 360), (137, 366, 676, 363), (139, 369, 676, 366), (141, 372, 676, 369), (143, 375, 676, 372), (145, 378, 676, 375), (147, 381, 676, 378), (149, 384, 676, 381), (151, 387, 676, 384), (153, 390, 676, 387), (155, 393, 676, 390), (157, 396, 676, 393), (159, 399, 676, 396), (161, 402, 676, 399), (163, 405, 676, 402), (165, 408, 676, 405), (167, 411, 676, 408), (169, 414, 676, 411), (171, 417, 676, 414), (173, 420, 676, 417), (175, 423, 676, 420), (177, 426, 676, 423), (179, 429, 676, 426), (181, 432, 676, 429), (183, 435, 676, 432), (185, 438, 676, 435), (187, 441, 676, 438), (189, 444, 676, 441), (191, 446, 676, 444), (128, 353, 676, 446), (67, 261, 677, 449), (261, 69, 451, 677), (677, 451, 132, 358), (449, 677, 358, 130), (85, 288, 678, 459), (288, 87, 460, 678), (678, 460, 150, 385), (459, 678, 385, 148), (103, 315, 679, 468), (315, 105, 469, 679), (679, 469, 168, 412), (468, 679, 412, 166), (121, 342, 680, 477), (342, 123, 478, 680), (680, 478, 186, 439), (477, 680, 439, 184), (77, 276, 681, 455), (276, 79, 456, 681), (681, 456, 142, 373), (455, 681, 373, 140), (95, 303, 682, 464), (303, 97, 465, 682), (682, 465, 160, 400), (464, 682, 400, 158), (113, 330, 683, 473), (330, 115, 474, 683), (683, 474, 178, 427), (473, 683, 427, 176), (69, 264, 684, 451), (264, 71, 452, 684), (684, 452, 134, 361), (451, 684, 361, 132), (87, 291, 685, 460), (291, 89, 461, 685), (685, 461, 152, 388), (460, 685, 388, 150), (105, 318, 686, 469), (318, 107, 470, 686), (686, 470, 170, 415), (469, 686, 415, 168), (123, 345, 687, 478), (345, 125, 479, 687), (687, 479, 188, 442), (478, 687, 442, 186), (79, 279, 688, 456), (279, 81, 457, 688), (688, 457, 144, 376), (456, 688, 376, 142), (97, 306, 689, 465), (306, 99, 466, 689), (689, 466, 162, 403), (465, 689, 403, 160), (115, 333, 690, 474), (333, 117, 475, 690), (690, 475, 180, 430), (474, 690, 430, 178), (71, 267, 691, 452), (267, 73, 453, 691), (691, 453, 136, 364), (452, 691, 364, 134), (89, 294, 692, 461), (294, 91, 462, 692), (692, 462, 154, 391), (461, 692, 391, 152), (107, 321, 693, 470), (321, 109, 471, 693), (693, 471, 172, 418), (470, 693, 418, 170), (125, 348, 694, 479), (348, 127, 450, 694), (694, 450, 190, 445), (479, 694, 445, 188), (81, 282, 695, 457), (282, 83, 458, 695), (695, 458, 146, 379), (457, 695, 379, 144), (99, 309, 696, 466), (309, 101, 467, 696), (696, 467, 164, 406), (466, 696, 406, 162), (117, 336, 697, 475), (336, 119, 476, 697), (697, 476, 182, 433), (475, 697, 433, 180), (73, 270, 698, 453), (270, 75, 454, 698), (698, 454, 138, 367), (453, 698, 367, 136), (91, 297, 699, 462), (297, 93, 463, 699), (699, 463, 156, 394), (462, 699, 394, 154), (109, 324, 700, 471), (324, 111, 472, 700), (700, 472, 174, 421), (471, 700, 421, 172), (83, 285, 701, 458), (285, 85, 459, 701), (701, 459, 148, 382), (458, 701, 382, 146), (101, 312, 702, 467), (312, 103, 468, 702), (702, 468, 166, 409), (467, 702, 409, 164), (119, 339, 703, 476), (339, 121, 477, 703), (703, 477, 184, 436), (476, 703, 436, 182), (131, 353, 704, 352), (353, 128, 354, 704), (704, 354, 129, 355), (352, 704, 355, 130), (133, 357, 705, 356), (357, 131, 352, 705), (705, 352, 130, 358), (356, 705, 358, 132), (135, 360, 706, 359), (360, 133, 356, 706), (706, 356, 132, 361), (359, 706, 361, 134), (137, 363, 707, 362), (363, 135, 359, 707), (707, 359, 134, 364), (362, 707, 364, 136), (139, 366, 708, 365), (366, 137, 362, 708), (708, 362, 136, 367), (365, 708, 367, 138), (141, 369, 709, 368), (369, 139, 365, 709), (709, 365, 138, 370), (368, 709, 370, 140), (143, 372, 710, 371), (372, 141, 368, 710), (710, 368, 140, 373), (371, 710, 373, 142), (145, 375, 711, 374), (375, 143, 371, 711), (711, 371, 142, 376), (374, 711, 376, 144), (147, 378, 712, 377), (378, 145, 374, 712), (712, 374, 144, 379), (377, 712, 379, 146), (149, 381, 713, 380), (381, 147, 377, 713), (713, 377, 146, 382), (380, 713, 382, 148), (151, 384, 714, 383), (384, 149, 380, 714), (714, 380, 148, 385), (383, 714, 385, 150), (153, 387, 715, 386), (387, 151, 383, 715), (715, 383, 150, 388), (386, 715, 388, 152), (155, 390, 716, 389), (390, 153, 386, 716), (716, 386, 152, 391), (389, 716, 391, 154), (157, 393, 717, 392), (393, 155, 389, 717), (717, 389, 154, 394), (392, 717, 394, 156), (159, 396, 718, 395), (396, 157, 392, 718), (718, 392, 156, 397), (395, 718, 397, 158), (161, 399, 719, 398), (399, 159, 395, 719), (719, 395, 158, 400), (398, 719, 400, 160), (163, 402, 720, 401), (402, 161, 398, 720), (720, 398, 160, 403), (401, 720, 403, 162), (165, 405, 721, 404), (405, 163, 401, 721), (721, 401, 162, 406), (404, 721, 406, 164), (167, 408, 722, 407), (408, 165, 404, 722), (722, 404, 164, 409), (407, 722, 409, 166), (169, 411, 723, 410), (411, 167, 407, 723), (723, 407, 166, 412), (410, 723, 412, 168), (171, 414, 724, 413), (414, 169, 410, 724), (724, 410, 168, 415), (413, 724, 415, 170), (173, 417, 725, 416), (417, 171, 413, 725), (725, 413, 170, 418), (416, 725, 418, 172), (175, 420, 726, 419), (420, 173, 416, 726), (726, 416, 172, 421), (419, 726, 421, 174), (177, 423, 727, 422), (423, 175, 419, 727), (727, 419, 174, 424), (422, 727, 424, 176), (179, 426, 728, 425), (426, 177, 422, 728), (728, 422, 176, 427), (425, 728, 427, 178), (181, 429, 729, 428), (429, 179, 425, 729), (729, 425, 178, 430), (428, 729, 430, 180), (183, 432, 730, 431), (432, 181, 428, 730), (730, 428, 180, 433), (431, 730, 433, 182), (185, 435, 731, 434), (435, 183, 431, 731), (731, 431, 182, 436), (434, 731, 436, 184), (187, 438, 732, 437), (438, 185, 434, 732), (732, 434, 184, 439), (437, 732, 439, 186), (189, 441, 733, 440), (441, 187, 437, 733), (733, 437, 186, 442), (440, 733, 442, 188), (191, 444, 734, 443), (444, 189, 440, 734), (734, 440, 188, 445), (443, 734, 445, 190), (128, 446, 735, 354), (446, 191, 443, 735), (735, 443, 190, 447), (354, 735, 447, 129), (65, 257, 736, 448), (257, 67, 449, 736), (736, 449, 130, 355), (448, 736, 355, 129), (192, 481, 737, 480), (481, 254, 482, 737), (737, 482, 255, 483), (480, 737, 483, 193), (194, 485, 738, 484), (485, 192, 480, 738), (738, 480, 193, 486), (484, 738, 486, 195), (196, 488, 739, 487), (488, 194, 484, 739), (739, 484, 195, 489), (487, 739, 489, 197), (198, 491, 740, 490), (491, 196, 487, 740), (740, 487, 197, 492), (490, 740, 492, 199), (200, 494, 741, 493), (494, 198, 490, 741), (741, 490, 199, 495), (493, 741, 495, 201), (202, 497, 742, 496), (497, 200, 493, 742), (742, 493, 201, 498), (496, 742, 498, 203), (204, 500, 743, 499), (500, 202, 496, 743), (743, 496, 203, 501), (499, 743, 501, 205), (206, 503, 744, 502), (503, 204, 499, 744), (744, 499, 205, 504), (502, 744, 504, 207), (208, 506, 745, 505), (506, 206, 502, 745), (745, 502, 207, 507), (505, 745, 507, 209), (210, 509, 746, 508), (509, 208, 505, 746), (746, 505, 209, 510), (508, 746, 510, 211), (212, 512, 747, 511), (512, 210, 508, 747), (747, 508, 211, 513), (511, 747, 513, 213), (214, 515, 748, 514), (515, 212, 511, 748), (748, 511, 213, 516), (514, 748, 516, 215), (216, 518, 749, 517), (518, 214, 514, 749), (749, 514, 215, 519), (517, 749, 519, 217), (218, 521, 750, 520), (521, 216, 517, 750), (750, 517, 217, 522), (520, 750, 522, 219), (220, 524, 751, 523), (524, 218, 520, 751), (751, 520, 219, 525), (523, 751, 525, 221), (222, 527, 752, 526), (527, 220, 523, 752), (752, 523, 221, 528), (526, 752, 528, 223), (224, 530, 753, 529), (530, 222, 526, 753), (753, 526, 223, 531), (529, 753, 531, 225), (226, 533, 754, 532), (533, 224, 529, 754), (754, 529, 225, 534), (532, 754, 534, 227), (228, 536, 755, 535), (536, 226, 532, 755), (755, 532, 227, 537), (535, 755, 537, 229), (230, 539, 756, 538), (539, 228, 535, 756), (756, 535, 229, 540), (538, 756, 540, 231), (232, 542, 757, 541), (542, 230, 538, 757), (757, 538, 231, 543), (541, 757, 543, 233), (234, 545, 758, 544), (545, 232, 541, 758), (758, 541, 233, 546), (544, 758, 546, 235), (236, 548, 759, 547), (548, 234, 544, 759), (759, 544, 235, 549), (547, 759, 549, 237), (238, 551, 760, 550), (551, 236, 547, 760), (760, 547, 237, 552), (550, 760, 552, 239), (240, 554, 761, 553), (554, 238, 550, 761), (761, 550, 239, 555), (553, 761, 555, 241), (242, 557, 762, 556), (557, 240, 553, 762), (762, 553, 241, 558), (556, 762, 558, 243), (248, 560, 763, 559), (560, 246, 561, 763), (763, 561, 247, 562), (559, 763, 562, 249), (254, 563, 764, 482), (563, 252, 564, 764), (764, 564, 253, 565), (482, 764, 565, 255), (250, 567, 765, 566), (567, 248, 559, 765), (765, 559, 249, 568), (566, 765, 568, 251), (252, 569, 766, 564), (569, 250, 566, 766), (766, 566, 251, 570), (564, 766, 570, 253), (244, 572, 767, 571), (572, 242, 556, 767), (767, 556, 243, 573), (571, 767, 573, 245), (246, 574, 768, 561), (574, 244, 571, 768), (768, 571, 245, 575), (561, 768, 575, 247), (126, 347, 769, 576), (347, 124, 577, 769), (769, 577, 195, 486), (576, 769, 486, 193)])
me_cylinder_002.polygons.foreach_set('use_smooth', [True] * 738)
me_cylinder_002.polygons.foreach_set('material_index', [1, 1, 1, 1, 1, 1, 1, 1, 1, 1, 1, 1, 1, 1, 1, 1, 1, 1, 1, 1, 1, 1, 1, 1, 1, 1, 1, 1, 1, 1, 0, 1, 1, 1, 0, 0, 0, 0, 0, 0, 0, 0, 0, 0, 0, 0, 0, 0, 0, 0, 0, 0, 0, 0, 0, 0, 0, 0, 0, 0, 0, 0, 0, 0, 0, 0, 0, 0, 0, 0, 0, 0, 0, 0, 0, 0, 0, 0, 0, 0, 0, 0, 0, 0, 0, 0, 0, 0, 0, 0, 0, 0, 0, 0, 0, 0, 0, 0, 0, 0, 0, 0, 0, 0, 0, 0, 0, 0, 0, 0, 0, 0, 0, 0, 0, 0, 0, 0, 0, 0, 0, 0, 0, 0, 0, 0, 0, 0, 0, 0, 0, 0, 0, 0, 0, 0, 0, 0, 0, 0, 0, 0, 0, 0, 0, 0, 0, 0, 0, 0, 0, 0, 0, 0, 0, 0, 0, 0, 0, 0, 0, 0, 0, 0, 0, 0, 0, 0, 0, 0, 0, 0, 0, 0, 0, 0, 0, 0, 0, 0, 0, 0, 0, 0, 0, 0, 0, 0, 0, 0, 0, 0, 0, 0, 0, 0, 0, 0, 0, 0, 0, 0, 0, 0, 0, 0, 0, 0, 0, 0, 0, 0, 0, 0, 0, 0, 0, 0, 0, 0, 0, 0, 0, 0, 0, 0, 0, 0, 0, 0, 0, 0, 0, 0, 0, 0, 0, 0, 0, 0, 0, 0, 0, 0, 0, 0, 0, 0, 0, 0, 0, 0, 0, 0, 0, 0, 0, 0, 0, 0, 0, 0, 0, 0, 0, 0, 0, 0, 0, 0, 0, 0, 0, 0, 0, 0, 0, 0, 0, 0, 0, 0, 0, 0, 0, 0, 0, 0, 0, 0, 0, 0, 0, 0, 0, 0, 0, 0, 0, 0, 0, 0, 0, 0, 0, 0, 0, 0, 0, 0, 0, 0, 0, 0, 0, 0, 0, 0, 0, 0, 0, 0, 0, 0, 0, 0, 0, 0, 0, 0, 0, 0, 0, 0, 0, 0, 0, 0, 0, 0, 0, 0, 0, 0, 0, 0, 0, 0, 0, 0, 0, 0, 0, 0, 0, 0, 0, 0, 0, 0, 0, 0, 0, 0, 0, 0, 0, 0, 0, 0, 0, 0, 0, 0, 0, 0, 0, 0, 0, 0, 0, 0, 0, 0, 0, 0, 0, 0, 0, 0, 0, 0, 0, 0, 0, 0, 0, 0, 0, 0, 0, 0, 0, 0, 0, 0, 0, 0, 0, 0, 0, 0, 0, 0, 0, 0, 0, 0, 0, 0, 0, 0, 0, 0, 0, 0, 0, 0, 0, 0, 0, 0, 0, 0, 0, 0, 0, 0, 0, 0, 0, 0, 0, 0, 0, 0, 0, 0, 0, 0, 0, 0, 0, 0, 0, 0, 0, 0, 0, 0, 0, 0, 0, 0, 0, 0, 0, 0, 0, 0, 0, 0, 0, 0, 0, 0, 0, 0, 0, 0, 0, 0, 0, 0, 0, 0, 0, 0, 0, 0, 0, 0, 0, 0, 0, 0, 0, 0, 0, 0, 0, 0, 0, 0, 0, 0, 0, 0, 0, 0, 0, 0, 0, 0, 0, 0, 0, 0, 0, 0, 0, 0, 0, 0, 0, 0, 0, 0, 0, 0, 0, 0, 0, 0, 0, 0, 0, 0, 0, 0, 0, 0, 0, 0, 0, 0, 0, 0, 0, 0, 0, 0, 0, 0, 0, 0, 0, 0, 0, 0, 0, 0, 0, 0, 0, 0, 0, 0, 0, 0, 0, 0, 0, 0, 0, 0, 0, 0, 0, 0, 0, 0, 0, 0, 0, 0, 0, 0, 0, 0, 0, 0, 0, 0, 0, 0, 0, 0, 0, 0, 0, 0, 0, 0, 0, 0, 0, 0, 0, 0, 0, 0, 0, 0, 0, 0, 0, 0, 0, 0, 0, 0, 0, 0, 0, 0, 0, 0, 0, 0, 0, 0, 0, 0, 0, 0, 0, 0, 0, 0, 0, 0, 0, 0, 0, 0, 0, 0, 0, 0, 0, 0, 0, 0, 0, 0, 0, 0, 0, 0, 0, 0, 0, 0, 0, 0, 0, 0, 0, 0, 0, 0, 0, 0, 0, 0, 0, 0, 0, 0, 0, 0, 0, 0, 0, 0, 0, 0, 0, 0, 0, 0, 0, 0, 0, 0, 0, 0, 0, 0, 0, 0, 0, 0, 0, 0, 0, 0, 0, 0, 0, 0, 0, 0, 0, 0, 0, 0, 0, 0, 0, 0, 0, 0, 0, 0, 0, 0, 0, 0, 0, 0, 0, 0, 0, 0, 0, 0])
_k = set([(0, 2), (0, 62), (1, 3), (1, 63), (2, 4), (3, 5), (4, 6), (5, 7), (6, 8), (7, 9), (8, 10), (9, 11), (10, 12), (11, 13), (12, 14), (13, 15), (14, 16), (15, 17), (16, 18), (17, 19), (18, 20), (19, 21), (20, 22), (21, 23), (22, 24), (23, 25), (24, 26), (25, 27), (26, 28), (27, 29), (28, 30), (29, 31), (30, 32), (31, 33), (32, 34), (33, 35), (34, 36), (35, 37), (36, 38), (37, 39), (38, 40), (39, 41), (40, 42), (41, 43), (42, 44), (43, 45), (44, 46), (45, 47), (46, 48), (47, 49), (48, 50), (49, 51), (50, 52), (51, 53), (52, 54), (53, 55), (54, 56), (55, 57), (56, 58), (57, 59), (58, 60), (59, 61), (60, 62), (61, 63), (352, 704), (352, 705), (354, 704), (354, 735), (356, 705), (356, 706), (359, 706), (359, 707), (362, 707), (362, 708), (365, 708), (365, 709), (368, 709), (368, 710), (371, 710), (371, 711), (374, 711), (374, 712), (377, 712), (377, 713), (380, 713), (380, 714), (383, 714), (383, 715), (386, 715), (386, 716), (389, 716), (389, 717), (392, 717), (392, 718), (395, 718), (395, 719), (398, 719), (398, 720), (401, 720), (401, 721), (404, 721), (404, 722), (407, 722), (407, 723), (410, 723), (410, 724), (413, 724), (413, 725), (416, 725), (416, 726), (419, 726), (419, 727), (422, 727), (422, 728), (425, 728), (425, 729), (428, 729), (428, 730), (431, 730), (431, 731), (434, 731), (434, 732), (437, 732), (437, 733), (440, 733), (440, 734), (443, 734), (443, 735), (480, 737), (480, 738), (482, 737), (482, 764), (484, 738), (484, 739), (487, 739), (487, 740), (490, 740), (490, 741), (493, 741), (493, 742), (496, 742), (496, 743), (499, 743), (499, 744), (502, 744), (502, 745), (505, 745), (505, 746), (508, 746), (508, 747), (511, 747), (511, 748), (514, 748), (514, 749), (517, 749), (517, 750), (520, 750), (520, 751), (523, 751), (523, 752), (526, 752), (526, 753), (529, 753), (529, 754), (532, 754), (532, 755), (535, 755), (535, 756), (538, 756), (538, 757), (541, 757), (541, 758), (544, 758), (544, 759), (547, 759), (547, 760), (550, 760), (550, 761), (553, 761), (553, 762), (556, 762), (556, 767), (559, 763), (559, 765), (561, 763), (561, 768), (564, 764), (564, 766), (566, 765), (566, 766), (571, 767), (571, 768)])
me_cylinder_002.attributes.new('sharp_edge', 'BOOLEAN', 'EDGE').data.foreach_set('value', [ (min(e.vertices), max(e.vertices)) in _k for e in me_cylinder_002.edges])
_uv = me_cylinder_002.uv_layers.new(name='UVMap')
_uv.uv.foreach_set('vector', [1.0, 0.5, 1.0, 1.0, 0.9688, 1.0, 0.9688, 0.5, 0.9688, 0.5, 0.9688, 1.0, 0.9375, 1.0, 0.9375, 0.5, 0.9375, 0.5, 0.9375, 1.0, 0.9062, 1.0, 0.9062, 0.5, 0.9062, 0.5, 0.9062, 1.0, 0.875, 1.0, 0.875, 0.5, 0.875, 0.5, 0.875, 1.0, 0.8438, 1.0, 0.8438, 0.5, 0.8438, 0.5, 0.8438, 1.0, 0.8125, 1.0, 0.8125, 0.5, 0.8125, 0.5, 0.8125, 1.0, 0.7812, 1.0, 0.7812, 0.5, 0.7812, 0.5, 0.7812, 1.0, 0.75, 1.0, 0.75, 0.5, 0.75, 0.5, 0.75, 1.0, 0.7188, 1.0, 0.7188, 0.5, 0.7188, 0.5, 0.7188, 1.0, 0.6875, 1.0, 0.6875, 0.5, 0.6875, 0.5, 0.6875, 1.0, 0.6562, 1.0, 0.6562, 0.5, 0.6562, 0.5, 0.6562, 1.0, 0.625, 1.0, 0.625, 0.5, 0.625, 0.5, 0.625, 1.0, 0.5938, 1.0, 0.5938, 0.5, 0.5938, 0.5, 0.5938, 1.0, 0.5625, 1.0, 0.5625, 0.5, 0.5625, 0.5, 0.5625, 1.0, 0.5312, 1.0, 0.5312, 0.5, 0.5312, 0.5, 0.5312, 1.0, 0.5, 1.0, 0.5, 0.5, 0.5, 0.5, 0.5, 1.0, 0.4688, 1.0, 0.4688, 0.5, 0.4688, 0.5, 0.4688, 1.0, 0.4375, 1.0, 0.4375, 0.5, 0.4375, 0.5, 0.4375, 1.0, 0.4062, 1.0, 0.4062, 0.5, 0.4062, 0.5, 0.4062, 1.0, 0.375, 1.0, 0.375, 0.5, 0.375, 0.5, 0.375, 1.0, 0.3438, 1.0, 0.3438, 0.5, 0.3438, 0.5, 0.3438, 1.0, 0.3125, 1.0, 0.3125, 0.5, 0.3125, 0.5, 0.3125, 1.0, 0.2812, 1.0, 0.2812, 0.5, 0.2812, 0.5, 0.2812, 1.0, 0.25, 1.0, 0.25, 0.5, 0.25, 0.5, 0.25, 1.0, 0.2188, 1.0, 0.2188, 0.5, 0.2188, 0.5, 0.2188, 1.0, 0.1875, 1.0, 0.1875, 0.5, 0.1875, 0.5, 0.1875, 1.0, 0.1562, 1.0, 0.1562, 0.5, 0.1562, 0.5, 0.1562, 1.0, 0.125, 1.0, 0.125, 0.5, 0.125, 0.5, 0.125, 1.0, 0.09375, 1.0, 0.09375, 0.5, 0.09375, 0.5, 0.09375, 1.0, 0.0625, 1.0, 0.0625, 0.5, 0.2968, 0.4854, 0.25, 0.49, 0.2032, 0.4854, 0.1582, 0.4717, 0.1167, 0.4496, 0.08029, 0.4197, 0.05045, 0.3833, 0.02827, 0.3418, 0.01461, 0.2968, 0.01, 0.25, 0.01461, 0.2032, 0.02827, 0.1582, 0.05045, 0.1167, 0.08029, 0.08029, 0.1167, 0.05045, 0.1582, 0.02827, 0.2032, 0.01461, 0.25, 0.01, 0.2968, 0.01461, 0.3418, 0.02827, 0.3833, 0.05045, 0.4197, 0.08029, 0.4496, 0.1167, 0.4717, 0.1582, 0.4854, 0.2032, 0.49, 0.25, 0.4854, 0.2968, 0.4717, 0.3418, 0.4496, 0.3833, 0.4197, 0.4197, 0.3833, 0.4496, 0.3418, 0.4717, 0.0625, 0.5, 0.0625, 1.0, 0.03125, 1.0, 0.03125, 0.5, 0.03125, 0.5, 0.03125, 1.0, 0.0, 1.0, 0.0, 0.5, 0.75, 0.49, 0.7968, 0.4854, 0.8418, 0.4717, 0.8833, 0.4496, 0.9197, 0.4197, 0.9496, 0.3833, 0.9717, 0.3418, 0.9854, 0.2968, 0.99, 0.25, 0.9854, 0.2032, 0.9717, 0.1582, 0.9496, 0.1167, 0.9197, 0.08029, 0.8833, 0.05045, 0.8418, 0.02827, 0.7968, 0.01461, 0.75, 0.01, 0.7032, 0.01461, 0.6582, 0.02827, 0.6167, 0.05045, 0.5803, 0.08029, 0.5504, 0.1167, 0.5283, 0.1582, 0.5146, 0.2032, 0.51, 0.25, 0.5146, 0.2968, 0.5283, 0.3418, 0.5504, 0.3833, 0.5803, 0.4197, 0.6167, 0.4496, 0.6582, 0.4717, 0.7032, 0.4854, 1.0, 0.5, 0.9844, 0.5, 0.9844, 0.75, 1.0, 0.75, 0.9844, 0.5, 0.9688, 0.5, 0.9688, 0.75, 0.9844, 0.75, 0.9844, 0.75, 0.9688, 0.75, 0.9688, 1.0, 0.9844, 1.0, 1.0, 0.75, 0.9844, 0.75, 0.9844, 1.0, 1.0, 1.0, 0.9688, 0.5, 0.9531, 0.5, 0.9531, 0.75, 0.9688, 0.75, 0.9531, 0.5, 0.9375, 0.5, 0.9375, 0.75, 0.9531, 0.75, 0.9531, 0.75, 0.9375, 0.75, 0.9375, 1.0, 0.9531, 1.0, 0.9688, 0.75, 0.9531, 0.75, 0.9531, 1.0, 0.9688, 1.0, 0.9375, 0.5, 0.9219, 0.5, 0.9219, 0.75, 0.9375, 0.75, 0.9219, 0.5, 0.9062, 0.5, 0.9063, 0.75, 0.9219, 0.75, 0.9219, 0.75, 0.9063, 0.75, 0.9062, 1.0, 0.9219, 1.0, 0.9375, 0.75, 0.9219, 0.75, 0.9219, 1.0, 0.9375, 1.0, 0.9062, 0.5, 0.8906, 0.5, 0.8906, 0.75, 0.9063, 0.75, 0.8906, 0.5, 0.875, 0.5, 0.875, 0.75, 0.8906, 0.75, 0.8906, 0.75, 0.875, 0.75, 0.875, 1.0, 0.8906, 1.0, 0.9063, 0.75, 0.8906, 0.75, 0.8906, 1.0, 0.9062, 1.0, 0.875, 0.5, 0.8594, 0.5, 0.8594, 0.75, 0.875, 0.75, 0.8594, 0.5, 0.8438, 0.5, 0.8438, 0.75, 0.8594, 0.75, 0.8594, 0.75, 0.8438, 0.75, 0.8438, 1.0, 0.8594, 1.0, 0.875, 0.75, 0.8594, 0.75, 0.8594, 1.0, 0.875, 1.0, 0.8438, 0.5, 0.8281, 0.5, 0.8281, 0.75, 0.8438, 0.75, 0.8281, 0.5, 0.8125, 0.5, 0.8125, 0.75, 0.8281, 0.75, 0.8281, 0.75, 0.8125, 0.75, 0.8125, 1.0, 0.8281, 1.0, 0.8438, 0.75, 0.8281, 0.75, 0.8281, 1.0, 0.8438, 1.0, 0.8125, 0.5, 0.7969, 0.5, 0.7969, 0.75, 0.8125, 0.75, 0.7969, 0.5, 0.7812, 0.5, 0.7813, 0.75, 0.7969, 0.75, 0.7969, 0.75, 0.7813, 0.75, 0.7812, 1.0, 0.7969, 1.0, 0.8125, 0.75, 0.7969, 0.75, 0.7969, 1.0, 0.8125, 1.0, 0.7812, 0.5, 0.7656, 0.5, 0.7656, 0.75, 0.7813, 0.75, 0.7656, 0.5, 0.75, 0.5, 0.75, 0.75, 0.7656, 0.75, 0.7656, 0.75, 0.75, 0.75, 0.75, 1.0, 0.7656, 1.0, 0.7813, 0.75, 0.7656, 0.75, 0.7656, 1.0, 0.7812, 1.0, 0.75, 0.5, 0.7344, 0.5, 0.7344, 0.75, 0.75, 0.75, 0.7344, 0.5, 0.7188, 0.5, 0.7188, 0.75, 0.7344, 0.75, 0.7344, 0.75, 0.7188, 0.75, 0.7188, 1.0, 0.7344, 1.0, 0.75, 0.75, 0.7344, 0.75, 0.7344, 1.0, 0.75, 1.0, 0.7188, 0.5, 0.7031, 0.5, 0.7031, 0.75, 0.7188, 0.75, 0.7031, 0.5, 0.6875, 0.5, 0.6875, 0.75, 0.7031, 0.75, 0.7031, 0.75, 0.6875, 0.75, 0.6875, 1.0, 0.7031, 1.0, 0.7188, 0.75, 0.7031, 0.75, 0.7031, 1.0, 0.7188, 1.0, 0.6875, 0.5, 0.6719, 0.5, 0.6719, 0.75, 0.6875, 0.75, 0.6719, 0.5, 0.6562, 0.5, 0.6563, 0.75, 0.6719, 0.75, 0.6719, 0.75, 0.6563, 0.75, 0.6562, 1.0, 0.6719, 1.0, 0.6875, 0.75, 0.6719, 0.75, 0.6719, 1.0, 0.6875, 1.0, 0.6562, 0.5, 0.6406, 0.5, 0.6406, 0.75, 0.6563, 0.75, 0.6406, 0.5, 0.625, 0.5, 0.625, 0.75, 0.6406, 0.75, 0.6406, 0.75, 0.625, 0.75, 0.625, 1.0, 0.6406, 1.0, 0.6563, 0.75, 0.6406, 0.75, 0.6406, 1.0, 0.6562, 1.0, 0.625, 0.5, 0.6094, 0.5, 0.6094, 0.75, 0.625, 0.75, 0.6094, 0.5, 0.5938, 0.5, 0.5938, 0.75, 0.6094, 0.75, 0.6094, 0.75, 0.5938, 0.75, 0.5938, 1.0, 0.6094, 1.0, 0.625, 0.75, 0.6094, 0.75, 0.6094, 1.0, 0.625, 1.0, 0.5938, 0.5, 0.5781, 0.5, 0.5781, 0.75, 0.5938, 0.75, 0.5781, 0.5, 0.5625, 0.5, 0.5625, 0.75, 0.5781, 0.75, 0.5781, 0.75, 0.5625, 0.75, 0.5625, 1.0, 0.5781, 1.0, 0.5938, 0.75, 0.5781, 0.75, 0.5781, 1.0, 0.5938, 1.0, 0.5625, 0.5, 0.5469, 0.5, 0.5469, 0.75, 0.5625, 0.75, 0.5469, 0.5, 0.5312, 0.5, 0.5313, 0.75, 0.5469, 0.75, 0.5469, 0.75, 0.5313, 0.75, 0.5312, 1.0, 0.5469, 1.0, 0.5625, 0.75, 0.5469, 0.75, 0.5469, 1.0, 0.5625, 1.0, 0.5312, 0.5, 0.5156, 0.5, 0.5156, 0.75, 0.5313, 0.75, 0.5156, 0.5, 0.5, 0.5, 0.5, 0.75, 0.5156, 0.75, 0.5156, 0.75, 0.5, 0.75, 0.5, 1.0, 0.5156, 1.0, 0.5313, 0.75, 0.5156, 0.75, 0.5156, 1.0, 0.5312, 1.0, 0.5, 0.5, 0.4844, 0.5, 0.4844, 0.75, 0.5, 0.75, 0.4844, 0.5, 0.4688, 0.5, 0.4688, 0.75, 0.4844, 0.75, 0.4844, 0.75, 0.4688, 0.75, 0.4688, 1.0, 0.4844, 1.0, 0.5, 0.75, 0.4844, 0.75, 0.4844, 1.0, 0.5, 1.0, 0.4688, 0.5, 0.4531, 0.5, 0.4531, 0.75, 0.4688, 0.75, 0.4531, 0.5, 0.4375, 0.5, 0.4375, 0.75, 0.4531, 0.75, 0.4531, 0.75, 0.4375, 0.75, 0.4375, 1.0, 0.4531, 1.0, 0.4688, 0.75, 0.4531, 0.75, 0.4531, 1.0, 0.4688, 1.0, 0.4375, 0.5, 0.4219, 0.5, 0.4219, 0.75, 0.4375, 0.75, 0.4219, 0.5, 0.4062, 0.5, 0.4063, 0.75, 0.4219, 0.75, 0.4219, 0.75, 0.4063, 0.75, 0.4062, 1.0, 0.4219, 1.0, 0.4375, 0.75, 0.4219, 0.75, 0.4219, 1.0, 0.4375, 1.0, 0.4062, 0.5, 0.3906, 0.5, 0.3906, 0.75, 0.4063, 0.75, 0.3906, 0.5, 0.375, 0.5, 0.375, 0.75, 0.3906, 0.75, 0.3906, 0.75, 0.375, 0.75, 0.375, 1.0, 0.3906, 1.0, 0.4063, 0.75, 0.3906, 0.75, 0.3906, 1.0, 0.4062, 1.0, 0.375, 0.5, 0.3594, 0.5, 0.3594, 0.75, 0.375, 0.75, 0.3594, 0.5, 0.3438, 0.5, 0.3438, 0.75, 0.3594, 0.75, 0.3594, 0.75, 0.3438, 0.75, 0.3438, 1.0, 0.3594, 1.0, 0.375, 0.75, 0.3594, 0.75, 0.3594, 1.0, 0.375, 1.0, 0.3438, 0.5, 0.3281, 0.5, 0.3281, 0.75, 0.3438, 0.75, 0.3281, 0.5, 0.3125, 0.5, 0.3125, 0.75, 0.3281, 0.75, 0.3281, 0.75, 0.3125, 0.75, 0.3125, 1.0, 0.3281, 1.0, 0.3438, 0.75, 0.3281, 0.75, 0.3281, 1.0, 0.3438, 1.0, 0.3125, 0.5, 0.2969, 0.5, 0.2969, 0.75, 0.3125, 0.75, 0.2969, 0.5, 0.2812, 0.5, 0.2813, 0.75, 0.2969, 0.75, 0.2969, 0.75, 0.2813, 0.75, 0.2812, 1.0, 0.2969, 1.0, 0.3125, 0.75, 0.2969, 0.75, 0.2969, 1.0, 0.3125, 1.0, 0.2812, 0.5, 0.2656, 0.5, 0.2656, 0.75, 0.2813, 0.75, 0.2656, 0.5, 0.25, 0.5, 0.25, 0.75, 0.2656, 0.75, 0.2656, 0.75, 0.25, 0.75, 0.25, 1.0, 0.2656, 1.0, 0.2813, 0.75, 0.2656, 0.75, 0.2656, 1.0, 0.2812, 1.0, 0.25, 0.5, 0.2344, 0.5, 0.2344, 0.75, 0.25, 0.75, 0.2344, 0.5, 0.2188, 0.5, 0.2188, 0.75, 0.2344, 0.75, 0.2344, 0.75, 0.2188, 0.75, 0.2188, 1.0, 0.2344, 1.0, 0.25, 0.75, 0.2344, 0.75, 0.2344, 1.0, 0.25, 1.0, 0.2188, 0.5, 0.2031, 0.5, 0.2031, 0.75, 0.2188, 0.75, 0.2031, 0.5, 0.1875, 0.5, 0.1875, 0.75, 0.2031, 0.75, 0.2031, 0.75, 0.1875, 0.75, 0.1875, 1.0, 0.2031, 1.0, 0.2188, 0.75, 0.2031, 0.75, 0.2031, 1.0, 0.2188, 1.0, 0.1875, 0.5, 0.1719, 0.5, 0.1719, 0.75, 0.1875, 0.75, 0.1719, 0.5, 0.1562, 0.5, 0.1563, 0.75, 0.1719, 0.75, 0.1719, 0.75, 0.1563, 0.75, 0.1562, 1.0, 0.1719, 1.0, 0.1875, 0.75, 0.1719, 0.75, 0.1719, 1.0, 0.1875, 1.0, 0.1562, 0.5, 0.1406, 0.5, 0.1406, 0.75, 0.1563, 0.75, 0.1406, 0.5, 0.125, 0.5, 0.125, 0.75, 0.1406, 0.75, 0.1406, 0.75, 0.125, 0.75, 0.125, 1.0, 0.1406, 1.0, 0.1563, 0.75, 0.1406, 0.75, 0.1406, 1.0, 0.1562, 1.0, 0.125, 0.5, 0.1094, 0.5, 0.1094, 0.75, 0.125, 0.75, 0.1094, 0.5, 0.09375, 0.5, 0.09375, 0.75, 0.1094, 0.75, 0.1094, 0.75, 0.09375, 0.75, 0.09375, 1.0, 0.1094, 1.0, 0.125, 0.75, 0.1094, 0.75, 0.1094, 1.0, 0.125, 1.0, 0.09375, 0.5, 0.07813, 0.5, 0.07812, 0.75, 0.09375, 0.75, 0.07813, 0.5, 0.0625, 0.5, 0.0625, 0.75, 0.07812, 0.75, 0.07812, 0.75, 0.0625, 0.75, 0.0625, 1.0, 0.07813, 1.0, 0.09375, 0.75, 0.07812, 0.75, 0.07813, 1.0, 0.09375, 1.0, 0.8438, 1.0, 0.8281, 1.0, 0.8281, 1.0, 0.8438, 1.0, 0.8281, 1.0, 0.8125, 1.0, 0.8125, 1.0, 0.8281, 1.0, 0.8281, 1.0, 0.8125, 1.0, 0.8125, 1.0, 0.8281, 1.0, 0.8438, 1.0, 0.8281, 1.0, 0.8281, 1.0, 0.8438, 1.0, 0.0625, 0.5, 0.04688, 0.5, 0.04688, 0.75, 0.0625, 0.75, 0.04688, 0.5, 0.03125, 0.5, 0.03125, 0.75, 0.04688, 0.75, 0.04688, 0.75, 0.03125, 0.75, 0.03125, 1.0, 0.04688, 1.0, 0.0625, 0.75, 0.04688, 0.75, 0.04688, 1.0, 0.0625, 1.0, 0.03125, 0.5, 0.01563, 0.5, 0.01563, 0.75, 0.03125, 0.75, 0.01563, 0.5, 0.0, 0.5, 0.0, 0.75, 0.01563, 0.75, 0.01563, 0.75, 0.0, 0.75, 0.0, 1.0, 0.01563, 1.0, 0.03125, 0.75, 0.01563, 0.75, 0.01563, 1.0, 0.03125, 1.0, 0.8438, 0.5, 0.8594, 0.5, 0.8594, 0.5, 0.8438, 0.5, 0.8594, 0.5, 0.875, 0.5, 0.875, 0.5, 0.8594, 0.5, 0.8594, 0.5, 0.875, 0.5, 0.875, 0.5, 0.8594, 0.5, 0.8438, 0.5, 0.8594, 0.5, 0.8594, 0.5, 0.8438, 0.5, 0.7188, 0.5, 0.7344, 0.5, 0.7344, 0.5, 0.7188, 0.5, 0.7344, 0.5, 0.75, 0.5, 0.75, 0.5, 0.7344, 0.5, 0.7344, 0.5, 0.75, 0.5, 0.75, 0.5, 0.7344, 0.5, 0.7188, 0.5, 0.7344, 0.5, 0.7344, 0.5, 0.7188, 0.5, 0.75, 0.4294, 0.7325, 0.4277, 0.75, 0.25, 0.7675, 0.4277, 0.715, 0.4259, 0.6982, 0.4208, 0.75, 0.25, 0.7325, 0.4277, 0.6813, 0.4157, 0.6658, 0.4074, 0.75, 0.25, 0.6982, 0.4208, 0.6503, 0.3992, 0.6367, 0.388, 0.75, 0.25, 0.6658, 0.4074, 0.6231, 0.3769, 0.612, 0.3633, 0.75, 0.25, 0.6367, 0.388, 0.6008, 0.3497, 0.5926, 0.3342, 0.75, 0.25, 0.612, 0.3633, 0.5843, 0.3187, 0.5792, 0.3018, 0.75, 0.25, 0.5926, 0.3342, 0.5741, 0.285, 0.5723, 0.2675, 0.75, 0.25, 0.5792, 0.3018, 0.5706, 0.25, 0.5723, 0.2325, 0.75, 0.25, 0.5723, 0.2675, 0.5741, 0.215, 0.5792, 0.1982, 0.75, 0.25, 0.5723, 0.2325, 0.5843, 0.1813, 0.5926, 0.1658, 0.75, 0.25, 0.5792, 0.1982, 0.6008, 0.1503, 0.612, 0.1367, 0.75, 0.25, 0.5926, 0.1658, 0.6231, 0.1231, 0.6367, 0.112, 0.75, 0.25, 0.612, 0.1367, 0.6503, 0.1008, 0.6658, 0.09255, 0.75, 0.25, 0.6367, 0.112, 0.6813, 0.08426, 0.6982, 0.07916, 0.75, 0.25, 0.6658, 0.09255, 0.715, 0.07405, 0.7325, 0.07233, 0.75, 0.25, 0.6982, 0.07916, 0.75, 0.07061, 0.7675, 0.07233, 0.75, 0.25, 0.7325, 0.07233, 0.785, 0.07405, 0.8018, 0.07916, 0.75, 0.25, 0.7675, 0.07233, 0.8187, 0.08426, 0.8342, 0.09255, 0.75, 0.25, 0.8018, 0.07916, 0.8497, 0.1008, 0.8633, 0.112, 0.75, 0.25, 0.8342, 0.09255, 0.8769, 0.1231, 0.888, 0.1367, 0.75, 0.25, 0.8633, 0.112, 0.8992, 0.1503, 0.9074, 0.1658, 0.75, 0.25, 0.888, 0.1367, 0.9157, 0.1813, 0.9208, 0.1982, 0.75, 0.25, 0.9074, 0.1658, 0.9259, 0.215, 0.9277, 0.2325, 0.75, 0.25, 0.9208, 0.1982, 0.9294, 0.25, 0.9277, 0.2675, 0.75, 0.25, 0.9277, 0.2325, 0.9259, 0.285, 0.9208, 0.3018, 0.75, 0.25, 0.9277, 0.2675, 0.9157, 0.3187, 0.9074, 0.3342, 0.75, 0.25, 0.9208, 0.3018, 0.8992, 0.3497, 0.888, 0.3633, 0.75, 0.25, 0.9074, 0.3342, 0.8769, 0.3769, 0.8633, 0.388, 0.75, 0.25, 0.888, 0.3633, 0.8497, 0.3992, 0.8342, 0.4074, 0.75, 0.25, 0.8633, 0.388, 0.8187, 0.4157, 0.8018, 0.4208, 0.75, 0.25, 0.8342, 0.4074, 0.785, 0.4259, 0.7675, 0.4277, 0.75, 0.25, 0.8018, 0.4208, 0.3125, 0.5, 0.3281, 0.5, 0.3281, 0.5, 0.3125, 0.5, 0.3281, 0.5, 0.3438, 0.5, 0.3438, 0.5, 0.3281, 0.5, 0.3281, 0.5, 0.3438, 0.5, 0.3438, 0.5, 0.3281, 0.5, 0.3125, 0.5, 0.3281, 0.5, 0.3281, 0.5, 0.3125, 0.5, 0.5938, 0.5, 0.6094, 0.5, 0.6094, 0.5, 0.5938, 0.5, 0.6094, 0.5, 0.625, 0.5, 0.625, 0.5, 0.6094, 0.5, 0.6094, 0.5, 0.625, 0.5, 0.625, 0.5, 0.6094, 0.5, 0.5938, 0.5, 0.6094, 0.5, 0.6094, 0.5, 0.5938, 0.5, 0.875, 0.5, 0.8906, 0.5, 0.8906, 0.5, 0.875, 0.5, 0.8906, 0.5, 0.9062, 0.5, 0.9063, 0.5, 0.8906, 0.5, 0.8906, 0.5, 0.9063, 0.5, 0.9063, 0.5, 0.8906, 0.5, 0.875, 0.5, 0.8906, 0.5, 0.8906, 0.5, 0.875, 0.5, 0.1875, 0.5, 0.2031, 0.5, 0.2031, 0.5, 0.1875, 0.5, 0.2031, 0.5, 0.2188, 0.5, 0.2188, 0.5, 0.2031, 0.5, 0.2031, 0.5, 0.2188, 0.5, 0.2188, 0.5, 0.2031, 0.5, 0.1875, 0.5, 0.2031, 0.5, 0.2031, 0.5, 0.1875, 0.5, 0.4688, 0.5, 0.4844, 0.5, 0.4844, 0.5, 0.4688, 0.5, 0.4844, 0.5, 0.5, 0.5, 0.5, 0.5, 0.4844, 0.5, 0.4844, 0.5, 0.5, 0.5, 0.5, 0.5, 0.4844, 0.5, 0.4688, 0.5, 0.4844, 0.5, 0.4844, 0.5, 0.4688, 0.5, 0.75, 0.5, 0.7656, 0.5, 0.7656, 0.5, 0.75, 0.5, 0.7656, 0.5, 0.7812, 0.5, 0.7813, 0.5, 0.7656, 0.5, 0.7656, 0.5, 0.7813, 0.5, 0.7812, 0.5, 0.7656, 0.5, 0.75, 0.5, 0.7656, 0.5, 0.7656, 0.5, 0.75, 0.5, 0.0, 0.5, 0.01563, 0.5, 0.01563, 0.5, 0.0, 0.5, 0.01563, 0.5, 0.03125, 0.5, 0.03125, 0.5, 0.01563, 0.5, 0.01563, 0.5, 0.03125, 0.5, 0.03125, 0.5, 0.01562, 0.5, 0.0, 0.5, 0.01563, 0.5, 0.01562, 0.5, 0.0, 0.5, 0.3438, 0.5, 0.3594, 0.5, 0.3594, 0.5, 0.3438, 0.5, 0.3594, 0.5, 0.375, 0.5, 0.375, 0.5, 0.3594, 0.5, 0.3594, 0.5, 0.375, 0.5, 0.375, 0.5, 0.3594, 0.5, 0.3438, 0.5, 0.3594, 0.5, 0.3594, 0.5, 0.3438, 0.5, 0.625, 0.5, 0.6406, 0.5, 0.6406, 0.5, 0.625, 0.5, 0.6406, 0.5, 0.6562, 0.5, 0.6563, 0.5, 0.6406, 0.5, 0.6406, 0.5, 0.6563, 0.5, 0.6562, 0.5, 0.6406, 0.5, 0.625, 0.5, 0.6406, 0.5, 0.6406, 0.5, 0.625, 0.5, 0.9062, 0.5, 0.9219, 0.5, 0.9219, 0.5, 0.9063, 0.5, 0.9219, 0.5, 0.9375, 0.5, 0.9375, 0.5, 0.9219, 0.5, 0.9219, 0.5, 0.9375, 0.5, 0.9375, 0.5, 0.9219, 0.5, 0.9063, 0.5, 0.9219, 0.5, 0.9219, 0.5, 0.9063, 0.5, 0.2188, 0.5, 0.2344, 0.5, 0.2344, 0.5, 0.2188, 0.5, 0.2344, 0.5, 0.25, 0.5, 0.25, 0.5, 0.2344, 0.5, 0.2344, 0.5, 0.25, 0.5, 0.25, 0.5, 0.2344, 0.5, 0.2188, 0.5, 0.2344, 0.5, 0.2344, 0.5, 0.2188, 0.5, 0.5, 0.5, 0.5156, 0.5, 0.5156, 0.5, 0.5, 0.5, 0.5156, 0.5, 0.5312, 0.5, 0.5313, 0.5, 0.5156, 0.5, 0.5156, 0.5, 0.5313, 0.5, 0.5312, 0.5, 0.5156, 0.5, 0.5, 0.5, 0.5156, 0.5, 0.5156, 0.5, 0.5, 0.5, 0.7812, 0.5, 0.7969, 0.5, 0.7969, 0.5, 0.7813, 0.5, 0.7969, 0.5, 0.8125, 0.5, 0.8125, 0.5, 0.7969, 0.5, 0.7969, 0.5, 0.8125, 0.5, 0.8125, 0.5, 0.7969, 0.5, 0.7813, 0.5, 0.7969, 0.5, 0.7969, 0.5, 0.7812, 0.5, 0.09375, 0.5, 0.1094, 0.5, 0.1094, 0.5, 0.09375, 0.5, 0.1094, 0.5, 0.125, 0.5, 0.125, 0.5, 0.1094, 0.5, 0.1094, 0.5, 0.125, 0.5, 0.125, 0.5, 0.1094, 0.5, 0.09375, 0.5, 0.1094, 0.5, 0.1094, 0.5, 0.09375, 0.5, 0.375, 0.5, 0.3906, 0.5, 0.3906, 0.5, 0.375, 0.5, 0.3906, 0.5, 0.4062, 0.5, 0.4063, 0.5, 0.3906, 0.5, 0.3906, 0.5, 0.4063, 0.5, 0.4062, 0.5, 0.3906, 0.5, 0.375, 0.5, 0.3906, 0.5, 0.3906, 0.5, 0.375, 0.5, 0.6562, 0.5, 0.6719, 0.5, 0.6719, 0.5, 0.6563, 0.5, 0.6719, 0.5, 0.6875, 0.5, 0.6875, 0.5, 0.6719, 0.5, 0.6719, 0.5, 0.6875, 0.5, 0.6875, 0.5, 0.6719, 0.5, 0.6563, 0.5, 0.6719, 0.5, 0.6719, 0.5, 0.6562, 0.5, 0.9375, 0.5, 0.9531, 0.5, 0.9531, 0.5, 0.9375, 0.5, 0.9531, 0.5, 0.9688, 0.5, 0.9688, 0.5, 0.9531, 0.5, 0.9531, 0.5, 0.9688, 0.5, 0.9688, 0.5, 0.9531, 0.5, 0.9375, 0.5, 0.9531, 0.5, 0.9531, 0.5, 0.9375, 0.5, 0.25, 0.5, 0.2656, 0.5, 0.2656, 0.5, 0.25, 0.5, 0.2656, 0.5, 0.2812, 0.5, 0.2813, 0.5, 0.2656, 0.5, 0.2656, 0.5, 0.2813, 0.5, 0.2812, 0.5, 0.2656, 0.5, 0.25, 0.5, 0.2656, 0.5, 0.2656, 0.5, 0.25, 0.5, 0.5312, 0.5, 0.5469, 0.5, 0.5469, 0.5, 0.5313, 0.5, 0.5469, 0.5, 0.5625, 0.5, 0.5625, 0.5, 0.5469, 0.5, 0.5469, 0.5, 0.5625, 0.5, 0.5625, 0.5, 0.5469, 0.5, 0.5313, 0.5, 0.5469, 0.5, 0.5469, 0.5, 0.5312, 0.5, 0.8125, 0.5, 0.8281, 0.5, 0.8281, 0.5, 0.8125, 0.5, 0.8281, 0.5, 0.8438, 0.5, 0.8438, 0.5, 0.8281, 0.5, 0.8281, 0.5, 0.8438, 0.5, 0.8438, 0.5, 0.8281, 0.5, 0.8125, 0.5, 0.8281, 0.5, 0.8281, 0.5, 0.8125, 0.5, 0.125, 0.5, 0.1406, 0.5, 0.1406, 0.5, 0.125, 0.5, 0.1406, 0.5, 0.1562, 0.5, 0.1563, 0.5, 0.1406, 0.5, 0.1406, 0.5, 0.1563, 0.5, 0.1562, 0.5, 0.1406, 0.5, 0.125, 0.5, 0.1406, 0.5, 0.1406, 0.5, 0.125, 0.5, 0.4062, 0.5, 0.4219, 0.5, 0.4219, 0.5, 0.4063, 0.5, 0.4219, 0.5, 0.4375, 0.5, 0.4375, 0.5, 0.4219, 0.5, 0.4219, 0.5, 0.4375, 0.5, 0.4375, 0.5, 0.4219, 0.5, 0.4063, 0.5, 0.4219, 0.5, 0.4219, 0.5, 0.4062, 0.5, 0.6875, 0.5, 0.7031, 0.5, 0.7031, 0.5, 0.6875, 0.5, 0.7031, 0.5, 0.7188, 0.5, 0.7188, 0.5, 0.7031, 0.5, 0.7031, 0.5, 0.7188, 0.5, 0.7188, 0.5, 0.7031, 0.5, 0.6875, 0.5, 0.7031, 0.5, 0.7031, 0.5, 0.6875, 0.5, 0.9688, 0.5, 0.9844, 0.5, 0.9844, 0.5, 0.9688, 0.5, 0.9844, 0.5, 1.0, 0.5, 1.0, 0.5, 0.9844, 0.5, 0.9844, 0.5, 1.0, 0.5, 1.0, 0.5, 0.9844, 0.5, 0.9688, 0.5, 0.9844, 0.5, 0.9844, 0.5, 0.9688, 0.5, 0.5625, 0.5, 0.5781, 0.5, 0.5781, 0.5, 0.5625, 0.5, 0.5781, 0.5, 0.5938, 0.5, 0.5938, 0.5, 0.5781, 0.5, 0.5781, 0.5, 0.5938, 0.5, 0.5938, 0.5, 0.5781, 0.5, 0.5625, 0.5, 0.5781, 0.5, 0.5781, 0.5, 0.5625, 0.5, 0.2812, 0.5, 0.2969, 0.5, 0.2969, 0.5, 0.2813, 0.5, 0.2969, 0.5, 0.3125, 0.5, 0.3125, 0.5, 0.2969, 0.5, 0.2969, 0.5, 0.3125, 0.5, 0.3125, 0.5, 0.2969, 0.5, 0.2813, 0.5, 0.2969, 0.5, 0.2969, 0.5, 0.2812, 0.5, 0.4375, 0.5, 0.4531, 0.5, 0.4531, 0.5, 0.4375, 0.5, 0.4531, 0.5, 0.4688, 0.5, 0.4688, 0.5, 0.4531, 0.5, 0.4531, 0.5, 0.4688, 0.5, 0.4688, 0.5, 0.4531, 0.5, 0.4375, 0.5, 0.4531, 0.5, 0.4531, 0.5, 0.4375, 0.5, 0.0625, 0.5, 0.07813, 0.5, 0.07812, 0.5, 0.0625, 0.5, 0.07813, 0.5, 0.09375, 0.5, 0.09375, 0.5, 0.07812, 0.5, 0.07812, 0.5, 0.09375, 0.5, 0.09375, 0.5, 0.07813, 0.5, 0.0625, 0.5, 0.07812, 0.5, 0.07813, 0.5, 0.0625, 0.5, 0.1562, 0.5, 0.1719, 0.5, 0.1719, 0.5, 0.1563, 0.5, 0.1719, 0.5, 0.1875, 0.5, 0.1875, 0.5, 0.1719, 0.5, 0.1719, 0.5, 0.1875, 0.5, 0.1875, 0.5, 0.1719, 0.5, 0.1563, 0.5, 0.1719, 0.5, 0.1719, 0.5, 0.1562, 0.5, 0.03125, 1.0, 0.01563, 1.0, 0.01563, 1.0, 0.03125, 1.0, 0.01563, 1.0, 0.0, 1.0, 0.0, 1.0, 0.01563, 1.0, 0.01563, 1.0, 0.0, 1.0, 0.0, 1.0, 0.01563, 1.0, 0.03125, 1.0, 0.01563, 1.0, 0.01563, 1.0, 0.03125, 1.0, 0.5625, 1.0, 0.5469, 1.0, 0.5469, 1.0, 0.5625, 1.0, 0.5469, 1.0, 0.5312, 1.0, 0.5313, 1.0, 0.5469, 1.0, 0.5469, 1.0, 0.5313, 1.0, 0.5312, 1.0, 0.5469, 1.0, 0.5625, 1.0, 0.5469, 1.0, 0.5469, 1.0, 0.5625, 1.0, 0.2812, 1.0, 0.2656, 1.0, 0.2656, 1.0, 0.2813, 1.0, 0.2656, 1.0, 0.25, 1.0, 0.25, 1.0, 0.2656, 1.0, 0.2656, 1.0, 0.25, 1.0, 0.25, 1.0, 0.2656, 1.0, 0.2813, 1.0, 0.2656, 1.0, 0.2656, 1.0, 0.2812, 1.0, 0.2816, 0.4091, 0.2913, 0.386, 0.25, 0.25, 0.2639, 0.3915, 0.3121, 0.3998, 0.317, 0.3754, 0.25, 0.25, 0.2913, 0.386, 0.3401, 0.3849, 0.3402, 0.3599, 0.25, 0.25, 0.317, 0.3754, 0.3647, 0.3647, 0.3599, 0.3402, 0.25, 0.25, 0.3402, 0.3599, 0.3849, 0.3401, 0.3754, 0.317, 0.25, 0.25, 0.3599, 0.3402, 0.3998, 0.3121, 0.386, 0.2913, 0.25, 0.25, 0.3754, 0.317, 0.4091, 0.2816, 0.3915, 0.2639, 0.25, 0.25, 0.386, 0.2913, 0.4122, 0.25, 0.3915, 0.2361, 0.25, 0.25, 0.3915, 0.2639, 0.4091, 0.2184, 0.386, 0.2087, 0.25, 0.25, 0.3915, 0.2361, 0.3998, 0.1879, 0.3754, 0.183, 0.25, 0.25, 0.386, 0.2087, 0.3849, 0.1599, 0.3599, 0.1598, 0.25, 0.25, 0.3754, 0.183, 0.3647, 0.1353, 0.3402, 0.1401, 0.25, 0.25, 0.3599, 0.1598, 0.3401, 0.1151, 0.317, 0.1246, 0.25, 0.25, 0.3402, 0.1401, 0.3121, 0.1002, 0.2913, 0.114, 0.25, 0.25, 0.317, 0.1246, 0.2816, 0.09092, 0.2639, 0.1085, 0.25, 0.25, 0.2913, 0.114, 0.25, 0.08781, 0.2361, 0.1085, 0.25, 0.25, 0.2639, 0.1085, 0.2184, 0.09092, 0.2087, 0.114, 0.25, 0.25, 0.2361, 0.1085, 0.1879, 0.1002, 0.183, 0.1246, 0.25, 0.25, 0.2087, 0.114, 0.1599, 0.1151, 0.1598, 0.1401, 0.25, 0.25, 0.183, 0.1246, 0.1353, 0.1353, 0.1401, 0.1598, 0.25, 0.25, 0.1598, 0.1401, 0.1151, 0.1599, 0.1246, 0.183, 0.25, 0.25, 0.1401, 0.1598, 0.1002, 0.1879, 0.114, 0.2087, 0.25, 0.25, 0.1246, 0.183, 0.09092, 0.2184, 0.1085, 0.2361, 0.25, 0.25, 0.114, 0.2087, 0.08781, 0.25, 0.1085, 0.2639, 0.25, 0.25, 0.1085, 0.2361, 0.09092, 0.2816, 0.114, 0.2913, 0.25, 0.25, 0.1085, 0.2639, 0.1002, 0.3121, 0.1246, 0.317, 0.25, 0.25, 0.114, 0.2913, 0.1151, 0.3401, 0.1401, 0.3402, 0.25, 0.25, 0.1246, 0.317, 0.1353, 0.3647, 0.1598, 0.3599, 0.25, 0.25, 0.1401, 0.3402, 0.1599, 0.3849, 0.183, 0.3754, 0.25, 0.25, 0.1598, 0.3599, 0.1879, 0.3998, 0.2087, 0.386, 0.25, 0.25, 0.183, 0.3754, 0.2184, 0.4091, 0.2361, 0.3915, 0.25, 0.25, 0.2087, 0.386, 0.25, 0.4122, 0.2639, 0.3915, 0.25, 0.25, 0.2361, 0.3915, 0.9688, 1.0, 0.9531, 1.0, 0.9531, 1.0, 0.9688, 1.0, 0.9531, 1.0, 0.9375, 1.0, 0.9375, 1.0, 0.9531, 1.0, 0.9531, 1.0, 0.9375, 1.0, 0.9375, 1.0, 0.9531, 1.0, 0.9688, 1.0, 0.9531, 1.0, 0.9531, 1.0, 0.9688, 1.0, 0.6875, 1.0, 0.6719, 1.0, 0.6719, 1.0, 0.6875, 1.0, 0.6719, 1.0, 0.6562, 1.0, 0.6563, 1.0, 0.6719, 1.0, 0.6719, 1.0, 0.6563, 1.0, 0.6562, 1.0, 0.6719, 1.0, 0.6875, 1.0, 0.6719, 1.0, 0.6719, 1.0, 0.6875, 1.0, 0.4062, 1.0, 0.3906, 1.0, 0.3906, 1.0, 0.4063, 1.0, 0.3906, 1.0, 0.375, 1.0, 0.375, 1.0, 0.3906, 1.0, 0.3906, 1.0, 0.375, 1.0, 0.375, 1.0, 0.3906, 1.0, 0.4063, 1.0, 0.3906, 1.0, 0.3906, 1.0, 0.4062, 1.0, 0.125, 1.0, 0.1094, 1.0, 0.1094, 1.0, 0.125, 1.0, 0.1094, 1.0, 0.09375, 1.0, 0.09375, 1.0, 0.1094, 1.0, 0.1094, 1.0, 0.09375, 1.0, 0.09375, 1.0, 0.1094, 1.0, 0.125, 1.0, 0.1094, 1.0, 0.1094, 1.0, 0.125, 1.0, 0.8125, 1.0, 0.7969, 1.0, 0.7969, 1.0, 0.8125, 1.0, 0.7969, 1.0, 0.7812, 1.0, 0.7813, 1.0, 0.7969, 1.0, 0.7969, 1.0, 0.7813, 1.0, 0.7812, 1.0, 0.7969, 1.0, 0.8125, 1.0, 0.7969, 1.0, 0.7969, 1.0, 0.8125, 1.0, 0.5312, 1.0, 0.5156, 1.0, 0.5156, 1.0, 0.5313, 1.0, 0.5156, 1.0, 0.5, 1.0, 0.5, 1.0, 0.5156, 1.0, 0.5156, 1.0, 0.5, 1.0, 0.5, 1.0, 0.5156, 1.0, 0.5313, 1.0, 0.5156, 1.0, 0.5156, 1.0, 0.5312, 1.0, 0.25, 1.0, 0.2344, 1.0, 0.2344, 1.0, 0.25, 1.0, 0.2344, 1.0, 0.2188, 1.0, 0.2188, 1.0, 0.2344, 1.0, 0.2344, 1.0, 0.2188, 1.0, 0.2188, 1.0, 0.2344, 1.0, 0.25, 1.0, 0.2344, 1.0, 0.2344, 1.0, 0.25, 1.0, 0.9375, 1.0, 0.9219, 1.0, 0.9219, 1.0, 0.9375, 1.0, 0.9219, 1.0, 0.9062, 1.0, 0.9063, 1.0, 0.9219, 1.0, 0.9219, 1.0, 0.9063, 1.0, 0.9062, 1.0, 0.9219, 1.0, 0.9375, 1.0, 0.9219, 1.0, 0.9219, 1.0, 0.9375, 1.0, 0.6562, 1.0, 0.6406, 1.0, 0.6406, 1.0, 0.6563, 1.0, 0.6406, 1.0, 0.625, 1.0, 0.625, 1.0, 0.6406, 1.0, 0.6406, 1.0, 0.625, 1.0, 0.625, 1.0, 0.6406, 1.0, 0.6563, 1.0, 0.6406, 1.0, 0.6406, 1.0, 0.6562, 1.0, 0.375, 1.0, 0.3594, 1.0, 0.3594, 1.0, 0.375, 1.0, 0.3594, 1.0, 0.3438, 1.0, 0.3438, 1.0, 0.3594, 1.0, 0.3594, 1.0, 0.3438, 1.0, 0.3438, 1.0, 0.3594, 1.0, 0.375, 1.0, 0.3594, 1.0, 0.3594, 1.0, 0.375, 1.0, 0.09375, 1.0, 0.07813, 1.0, 0.07812, 1.0, 0.09375, 1.0, 0.07813, 1.0, 0.0625, 1.0, 0.0625, 1.0, 0.07812, 1.0, 0.07812, 1.0, 0.0625, 1.0, 0.0625, 1.0, 0.07813, 1.0, 0.09375, 1.0, 0.07812, 1.0, 0.07813, 1.0, 0.09375, 1.0, 0.7812, 1.0, 0.7656, 1.0, 0.7656, 1.0, 0.7813, 1.0, 0.7656, 1.0, 0.75, 1.0, 0.75, 1.0, 0.7656, 1.0, 0.7656, 1.0, 0.75, 1.0, 0.75, 1.0, 0.7656, 1.0, 0.7813, 1.0, 0.7656, 1.0, 0.7656, 1.0, 0.7812, 1.0, 0.5, 1.0, 0.4844, 1.0, 0.4844, 1.0, 0.5, 1.0, 0.4844, 1.0, 0.4688, 1.0, 0.4688, 1.0, 0.4844, 1.0, 0.4844, 1.0, 0.4688, 1.0, 0.4688, 1.0, 0.4844, 1.0, 0.5, 1.0, 0.4844, 1.0, 0.4844, 1.0, 0.5, 1.0, 0.2188, 1.0, 0.2031, 1.0, 0.2031, 1.0, 0.2188, 1.0, 0.2031, 1.0, 0.1875, 1.0, 0.1875, 1.0, 0.2031, 1.0, 0.2031, 1.0, 0.1875, 1.0, 0.1875, 1.0, 0.2031, 1.0, 0.2188, 1.0, 0.2031, 1.0, 0.2031, 1.0, 0.2188, 1.0, 0.9062, 1.0, 0.8906, 1.0, 0.8906, 1.0, 0.9063, 1.0, 0.8906, 1.0, 0.875, 1.0, 0.875, 1.0, 0.8906, 1.0, 0.8906, 1.0, 0.875, 1.0, 0.875, 1.0, 0.8906, 1.0, 0.9063, 1.0, 0.8906, 1.0, 0.8906, 1.0, 0.9062, 1.0, 0.625, 1.0, 0.6094, 1.0, 0.6094, 1.0, 0.625, 1.0, 0.6094, 1.0, 0.5938, 1.0, 0.5938, 1.0, 0.6094, 1.0, 0.6094, 1.0, 0.5938, 1.0, 0.5938, 1.0, 0.6094, 1.0, 0.625, 1.0, 0.6094, 1.0, 0.6094, 1.0, 0.625, 1.0, 0.3438, 1.0, 0.3281, 1.0, 0.3281, 1.0, 0.3438, 1.0, 0.3281, 1.0, 0.3125, 1.0, 0.3125, 1.0, 0.3281, 1.0, 0.3281, 1.0, 0.3125, 1.0, 0.3125, 1.0, 0.3281, 1.0, 0.3438, 1.0, 0.3281, 1.0, 0.3281, 1.0, 0.3438, 1.0, 0.0625, 1.0, 0.04688, 1.0, 0.04688, 1.0, 0.0625, 1.0, 0.04688, 1.0, 0.03125, 1.0, 0.03125, 1.0, 0.04688, 1.0, 0.04688, 1.0, 0.03125, 1.0, 0.03125, 1.0, 0.04688, 1.0, 0.0625, 1.0, 0.04688, 1.0, 0.04688, 1.0, 0.0625, 1.0, 0.75, 1.0, 0.7344, 1.0, 0.7344, 1.0, 0.75, 1.0, 0.7344, 1.0, 0.7188, 1.0, 0.7188, 1.0, 0.7344, 1.0, 0.7344, 1.0, 0.7188, 1.0, 0.7188, 1.0, 0.7344, 1.0, 0.75, 1.0, 0.7344, 1.0, 0.7344, 1.0, 0.75, 1.0, 0.4688, 1.0, 0.4531, 1.0, 0.4531, 1.0, 0.4688, 1.0, 0.4531, 1.0, 0.4375, 1.0, 0.4375, 1.0, 0.4531, 1.0, 0.4531, 1.0, 0.4375, 1.0, 0.4375, 1.0, 0.4531, 1.0, 0.4688, 1.0, 0.4531, 1.0, 0.4531, 1.0, 0.4688, 1.0, 0.1875, 1.0, 0.1719, 1.0, 0.1719, 1.0, 0.1875, 1.0, 0.1719, 1.0, 0.1562, 1.0, 0.1563, 1.0, 0.1719, 1.0, 0.1719, 1.0, 0.1563, 1.0, 0.1562, 1.0, 0.1719, 1.0, 0.1875, 1.0, 0.1719, 1.0, 0.1719, 1.0, 0.1875, 1.0, 0.875, 1.0, 0.8594, 1.0, 0.8594, 1.0, 0.875, 1.0, 0.8594, 1.0, 0.8438, 1.0, 0.8438, 1.0, 0.8594, 1.0, 0.8594, 1.0, 0.8438, 1.0, 0.8438, 1.0, 0.8594, 1.0, 0.875, 1.0, 0.8594, 1.0, 0.8594, 1.0, 0.875, 1.0, 0.5938, 1.0, 0.5781, 1.0, 0.5781, 1.0, 0.5938, 1.0, 0.5781, 1.0, 0.5625, 1.0, 0.5625, 1.0, 0.5781, 1.0, 0.5781, 1.0, 0.5625, 1.0, 0.5625, 1.0, 0.5781, 1.0, 0.5938, 1.0, 0.5781, 1.0, 0.5781, 1.0, 0.5938, 1.0, 0.3125, 1.0, 0.2969, 1.0, 0.2969, 1.0, 0.3125, 1.0, 0.2969, 1.0, 0.2812, 1.0, 0.2813, 1.0, 0.2969, 1.0, 0.2969, 1.0, 0.2813, 1.0, 0.2812, 1.0, 0.2969, 1.0, 0.3125, 1.0, 0.2969, 1.0, 0.2969, 1.0, 0.3125, 1.0, 0.7188, 1.0, 0.7031, 1.0, 0.7031, 1.0, 0.7188, 1.0, 0.7031, 1.0, 0.6875, 1.0, 0.6875, 1.0, 0.7031, 1.0, 0.7031, 1.0, 0.6875, 1.0, 0.6875, 1.0, 0.7031, 1.0, 0.7188, 1.0, 0.7031, 1.0, 0.7031, 1.0, 0.7188, 1.0, 0.4375, 1.0, 0.4219, 1.0, 0.4219, 1.0, 0.4375, 1.0, 0.4219, 1.0, 0.4062, 1.0, 0.4063, 1.0, 0.4219, 1.0, 0.4219, 1.0, 0.4063, 1.0, 0.4062, 1.0, 0.4219, 1.0, 0.4375, 1.0, 0.4219, 1.0, 0.4219, 1.0, 0.4375, 1.0, 0.1562, 1.0, 0.1406, 1.0, 0.1406, 1.0, 0.1563, 1.0, 0.1406, 1.0, 0.125, 1.0, 0.125, 1.0, 0.1406, 1.0, 0.1406, 1.0, 0.125, 1.0, 0.125, 1.0, 0.1406, 1.0, 0.1563, 1.0, 0.1406, 1.0, 0.1406, 1.0, 0.1562, 1.0, 0.2816, 0.4091, 0.2639, 0.3915, 0.2699, 0.452, 0.2899, 0.4508, 0.2639, 0.3915, 0.25, 0.4122, 0.25, 0.4548, 0.2699, 0.452, 0.2699, 0.452, 0.25, 0.4548, 0.25, 0.49, 0.2734, 0.4877, 0.2899, 0.4508, 0.2699, 0.452, 0.2734, 0.4877, 0.2968, 0.4854, 0.3121, 0.3998, 0.2913, 0.386, 0.3089, 0.4443, 0.3284, 0.4392, 0.2913, 0.386, 0.2816, 0.4091, 0.2899, 0.4508, 0.3089, 0.4443, 0.3089, 0.4443, 0.2899, 0.4508, 0.2968, 0.4854, 0.3193, 0.4786, 0.3284, 0.4392, 0.3089, 0.4443, 0.3193, 0.4786, 0.3418, 0.4717, 0.3401, 0.3849, 0.317, 0.3754, 0.3457, 0.429, 0.3638, 0.4203, 0.317, 0.3754, 0.3121, 0.3998, 0.3284, 0.4392, 0.3457, 0.429, 0.3457, 0.429, 0.3284, 0.4392, 0.3418, 0.4717, 0.3626, 0.4606, 0.3638, 0.4203, 0.3457, 0.429, 0.3626, 0.4606, 0.3833, 0.4496, 0.3647, 0.3647, 0.3402, 0.3599, 0.3788, 0.4069, 0.3948, 0.3948, 0.3402, 0.3599, 0.3401, 0.3849, 0.3638, 0.4203, 0.3788, 0.4069, 0.3788, 0.4069, 0.3638, 0.4203, 0.3833, 0.4496, 0.4015, 0.4346, 0.3948, 0.3948, 0.3788, 0.4069, 0.4015, 0.4346, 0.4197, 0.4197, 0.3849, 0.3401, 0.3599, 0.3402, 0.4069, 0.3788, 0.4203, 0.3638, 0.3599, 0.3402, 0.3647, 0.3647, 0.3948, 0.3948, 0.4069, 0.3788, 0.4069, 0.3788, 0.3948, 0.3948, 0.4197, 0.4197, 0.4346, 0.4015, 0.4203, 0.3638, 0.4069, 0.3788, 0.4346, 0.4015, 0.4496, 0.3833, 0.3998, 0.3121, 0.3754, 0.317, 0.429, 0.3457, 0.4392, 0.3284, 0.3754, 0.317, 0.3849, 0.3401, 0.4203, 0.3638, 0.429, 0.3457, 0.429, 0.3457, 0.4203, 0.3638, 0.4496, 0.3833, 0.4606, 0.3626, 0.4392, 0.3284, 0.429, 0.3457, 0.4606, 0.3626, 0.4717, 0.3418, 0.4091, 0.2816, 0.386, 0.2913, 0.4443, 0.3089, 0.4508, 0.2899, 0.386, 0.2913, 0.3998, 0.3121, 0.4392, 0.3284, 0.4443, 0.3089, 0.4443, 0.3089, 0.4392, 0.3284, 0.4717, 0.3418, 0.4786, 0.3193, 0.4508, 0.2899, 0.4443, 0.3089, 0.4786, 0.3193, 0.4854, 0.2968, 0.4122, 0.25, 0.3915, 0.2639, 0.452, 0.2699, 0.4548, 0.25, 0.3915, 0.2639, 0.4091, 0.2816, 0.4508, 0.2899, 0.452, 0.2699, 0.452, 0.2699, 0.4508, 0.2899, 0.4854, 0.2968, 0.4877, 0.2734, 0.4548, 0.25, 0.452, 0.2699, 0.4877, 0.2734, 0.49, 0.25, 0.4091, 0.2184, 0.3915, 0.2361, 0.452, 0.2301, 0.4508, 0.2101, 0.3915, 0.2361, 0.4122, 0.25, 0.4548, 0.25, 0.452, 0.2301, 0.452, 0.2301, 0.4548, 0.25, 0.49, 0.25, 0.4877, 0.2266, 0.4508, 0.2101, 0.452, 0.2301, 0.4877, 0.2266, 0.4854, 0.2032, 0.3998, 0.1879, 0.386, 0.2087, 0.4443, 0.1911, 0.4392, 0.1716, 0.386, 0.2087, 0.4091, 0.2184, 0.4508, 0.2101, 0.4443, 0.1911, 0.4443, 0.1911, 0.4508, 0.2101, 0.4854, 0.2032, 0.4786, 0.1807, 0.4392, 0.1716, 0.4443, 0.1911, 0.4786, 0.1807, 0.4717, 0.1582, 0.3849, 0.1599, 0.3754, 0.183, 0.429, 0.1543, 0.4203, 0.1362, 0.3754, 0.183, 0.3998, 0.1879, 0.4392, 0.1716, 0.429, 0.1543, 0.429, 0.1543, 0.4392, 0.1716, 0.4717, 0.1582, 0.4606, 0.1374, 0.4203, 0.1362, 0.429, 0.1543, 0.4606, 0.1374, 0.4496, 0.1167, 0.3647, 0.1353, 0.3599, 0.1598, 0.4069, 0.1212, 0.3948, 0.1052, 0.3599, 0.1598, 0.3849, 0.1599, 0.4203, 0.1362, 0.4069, 0.1212, 0.4069, 0.1212, 0.4203, 0.1362, 0.4496, 0.1167, 0.4346, 0.09848, 0.3948, 0.1052, 0.4069, 0.1212, 0.4346, 0.09848, 0.4197, 0.08029, 0.3401, 0.1151, 0.3402, 0.1401, 0.3788, 0.09307, 0.3638, 0.07975, 0.3402, 0.1401, 0.3647, 0.1353, 0.3948, 0.1052, 0.3788, 0.09307, 0.3788, 0.09307, 0.3948, 0.1052, 0.4197, 0.08029, 0.4015, 0.06537, 0.3638, 0.07975, 0.3788, 0.09307, 0.4015, 0.06537, 0.3833, 0.05045, 0.3121, 0.1002, 0.317, 0.1246, 0.3457, 0.07096, 0.3284, 0.06083, 0.317, 0.1246, 0.3401, 0.1151, 0.3638, 0.07975, 0.3457, 0.07096, 0.3457, 0.07096, 0.3638, 0.07975, 0.3833, 0.05045, 0.3626, 0.03936, 0.3284, 0.06083, 0.3457, 0.07096, 0.3626, 0.03936, 0.3418, 0.02827, 0.2816, 0.09092, 0.2913, 0.114, 0.3089, 0.05573, 0.2899, 0.04918, 0.2913, 0.114, 0.3121, 0.1002, 0.3284, 0.06083, 0.3089, 0.05573, 0.3089, 0.05573, 0.3284, 0.06083, 0.3418, 0.02827, 0.3193, 0.02144, 0.2899, 0.04918, 0.3089, 0.05573, 0.3193, 0.02144, 0.2968, 0.01461, 0.25, 0.08781, 0.2639, 0.1085, 0.2699, 0.04797, 0.25, 0.04524, 0.2639, 0.1085, 0.2816, 0.09092, 0.2899, 0.04918, 0.2699, 0.04797, 0.2699, 0.04797, 0.2899, 0.04918, 0.2968, 0.01461, 0.2734, 0.01231, 0.25, 0.04524, 0.2699, 0.04797, 0.2734, 0.01231, 0.25, 0.01, 0.2184, 0.09092, 0.2361, 0.1085, 0.2301, 0.04797, 0.2101, 0.04918, 0.2361, 0.1085, 0.25, 0.08781, 0.25, 0.04524, 0.2301, 0.04797, 0.2301, 0.04797, 0.25, 0.04524, 0.25, 0.01, 0.2266, 0.01231, 0.2101, 0.04918, 0.2301, 0.04797, 0.2266, 0.01231, 0.2032, 0.01461, 0.1879, 0.1002, 0.2087, 0.114, 0.1911, 0.05573, 0.1716, 0.06083, 0.2087, 0.114, 0.2184, 0.09092, 0.2101, 0.04918, 0.1911, 0.05573, 0.1911, 0.05573, 0.2101, 0.04918, 0.2032, 0.01461, 0.1807, 0.02144, 0.1716, 0.06083, 0.1911, 0.05573, 0.1807, 0.02144, 0.1582, 0.02827, 0.1599, 0.1151, 0.183, 0.1246, 0.1543, 0.07096, 0.1362, 0.07975, 0.183, 0.1246, 0.1879, 0.1002, 0.1716, 0.06083, 0.1543, 0.07096, 0.1543, 0.07096, 0.1716, 0.06083, 0.1582, 0.02827, 0.1374, 0.03936, 0.1362, 0.07975, 0.1543, 0.07096, 0.1374, 0.03936, 0.1167, 0.05045, 0.1353, 0.1353, 0.1598, 0.1401, 0.1212, 0.09307, 0.1052, 0.1052, 0.1598, 0.1401, 0.1599, 0.1151, 0.1362, 0.07975, 0.1212, 0.09307, 0.1212, 0.09307, 0.1362, 0.07975, 0.1167, 0.05045, 0.09848, 0.06537, 0.1052, 0.1052, 0.1212, 0.09307, 0.09848, 0.06537, 0.08029, 0.08029, 0.1151, 0.1599, 0.1401, 0.1598, 0.09307, 0.1212, 0.07975, 0.1362, 0.1401, 0.1598, 0.1353, 0.1353, 0.1052, 0.1052, 0.09307, 0.1212, 0.09307, 0.1212, 0.1052, 0.1052, 0.08029, 0.08029, 0.06537, 0.09848, 0.07975, 0.1362, 0.09307, 0.1212, 0.06537, 0.09848, 0.05045, 0.1167, 0.1002, 0.1879, 0.1246, 0.183, 0.07096, 0.1543, 0.06083, 0.1716, 0.1246, 0.183, 0.1151, 0.1599, 0.07975, 0.1362, 0.07096, 0.1543, 0.07096, 0.1543, 0.07975, 0.1362, 0.05045, 0.1167, 0.03936, 0.1374, 0.06083, 0.1716, 0.07096, 0.1543, 0.03936, 0.1374, 0.02827, 0.1582, 0.09092, 0.2184, 0.114, 0.2087, 0.05573, 0.1911, 0.04918, 0.2101, 0.114, 0.2087, 0.1002, 0.1879, 0.06083, 0.1716, 0.05573, 0.1911, 0.05573, 0.1911, 0.06083, 0.1716, 0.02827, 0.1582, 0.02144, 0.1807, 0.04918, 0.2101, 0.05573, 0.1911, 0.02144, 0.1807, 0.01461, 0.2032, 0.08781, 0.25, 0.1085, 0.2361, 0.04797, 0.2301, 0.04524, 0.25, 0.1085, 0.2361, 0.09092, 0.2184, 0.04918, 0.2101, 0.04797, 0.2301, 0.04797, 0.2301, 0.04918, 0.2101, 0.01461, 0.2032, 0.01231, 0.2266, 0.04524, 0.25, 0.04797, 0.2301, 0.01231, 0.2266, 0.01, 0.25, 0.09092, 0.2816, 0.1085, 0.2639, 0.04797, 0.2699, 0.04918, 0.2899, 0.1085, 0.2639, 0.08781, 0.25, 0.04524, 0.25, 0.04797, 0.2699, 0.04797, 0.2699, 0.04524, 0.25, 0.01, 0.25, 0.01231, 0.2734, 0.04918, 0.2899, 0.04797, 0.2699, 0.01231, 0.2734, 0.01461, 0.2968, 0.1002, 0.3121, 0.114, 0.2913, 0.05573, 0.3089, 0.06083, 0.3284, 0.114, 0.2913, 0.09092, 0.2816, 0.04918, 0.2899, 0.05573, 0.3089, 0.05573, 0.3089, 0.04918, 0.2899, 0.01461, 0.2968, 0.02144, 0.3193, 0.06083, 0.3284, 0.05573, 0.3089, 0.02144, 0.3193, 0.02827, 0.3418, 0.1151, 0.3401, 0.1246, 0.317, 0.07096, 0.3457, 0.07975, 0.3638, 0.1246, 0.317, 0.1002, 0.3121, 0.06083, 0.3284, 0.07096, 0.3457, 0.07096, 0.3457, 0.06083, 0.3284, 0.02827, 0.3418, 0.03936, 0.3626, 0.07975, 0.3638, 0.07096, 0.3457, 0.03936, 0.3626, 0.05045, 0.3833, 0.1353, 0.3647, 0.1401, 0.3402, 0.09307, 0.3788, 0.1052, 0.3948, 0.1401, 0.3402, 0.1151, 0.3401, 0.07975, 0.3638, 0.09307, 0.3788, 0.09307, 0.3788, 0.07975, 0.3638, 0.05045, 0.3833, 0.06537, 0.4015, 0.1052, 0.3948, 0.09307, 0.3788, 0.06537, 0.4015, 0.08029, 0.4197, 0.1599, 0.3849, 0.1598, 0.3599, 0.1212, 0.4069, 0.1362, 0.4203, 0.1598, 0.3599, 0.1353, 0.3647, 0.1052, 0.3948, 0.1212, 0.4069, 0.1212, 0.4069, 0.1052, 0.3948, 0.08029, 0.4197, 0.09848, 0.4346, 0.1362, 0.4203, 0.1212, 0.4069, 0.09848, 0.4346, 0.1167, 0.4496, 0.1879, 0.3998, 0.183, 0.3754, 0.1543, 0.429, 0.1716, 0.4392, 0.183, 0.3754, 0.1599, 0.3849, 0.1362, 0.4203, 0.1543, 0.429, 0.1543, 0.429, 0.1362, 0.4203, 0.1167, 0.4496, 0.1374, 0.4606, 0.1716, 0.4392, 0.1543, 0.429, 0.1374, 0.4606, 0.1582, 0.4717, 0.2184, 0.4091, 0.2087, 0.386, 0.1911, 0.4443, 0.2101, 0.4508, 0.2087, 0.386, 0.1879, 0.3998, 0.1716, 0.4392, 0.1911, 0.4443, 0.1911, 0.4443, 0.1716, 0.4392, 0.1582, 0.4717, 0.1807, 0.4786, 0.2101, 0.4508, 0.1911, 0.4443, 0.1807, 0.4786, 0.2032, 0.4854, 0.25, 0.4122, 0.2361, 0.3915, 0.2301, 0.452, 0.25, 0.4548, 0.2361, 0.3915, 0.2184, 0.4091, 0.2101, 0.4508, 0.2301, 0.452, 0.2301, 0.452, 0.2101, 0.4508, 0.2032, 0.4854, 0.2266, 0.4877, 0.25, 0.4548, 0.2301, 0.452, 0.2266, 0.4877, 0.25, 0.49, 1.0, 1.0, 0.9844, 1.0, 0.9844, 1.0, 1.0, 1.0, 0.9844, 1.0, 0.9688, 1.0, 0.9688, 1.0, 0.9844, 1.0, 0.9844, 1.0, 0.9688, 1.0, 0.9688, 1.0, 0.9844, 1.0, 1.0, 1.0, 0.9844, 1.0, 0.9844, 1.0, 1.0, 1.0, 0.0273, 0.5, 0.01562, 0.5, 0.01562, 0.5, 0.02928, 0.5, 0.01562, 0.5, 0.003946, 0.5, 0.001973, 0.5, 0.01562, 0.5, 0.01562, 0.5, 0.001973, 0.5, 0.0, 0.5, 0.01562, 0.5, 0.02928, 0.5, 0.01562, 0.5, 0.01562, 0.5, 0.03125, 0.5, 0.05855, 0.5, 0.04687, 0.5, 0.04687, 0.5, 0.06053, 0.5, 0.04687, 0.5, 0.0352, 0.5, 0.03322, 0.5, 0.04687, 0.5, 0.04687, 0.5, 0.03322, 0.5, 0.03125, 0.5, 0.04688, 0.5, 0.06053, 0.5, 0.04687, 0.5, 0.04688, 0.5, 0.0625, 0.5, 0.0898, 0.5, 0.07813, 0.5, 0.07813, 0.5, 0.09178, 0.5, 0.07813, 0.5, 0.06645, 0.5, 0.06447, 0.5, 0.07813, 0.5, 0.07813, 0.5, 0.06447, 0.5, 0.0625, 0.5, 0.07813, 0.5, 0.09178, 0.5, 0.07813, 0.5, 0.07813, 0.5, 0.09375, 0.5, 0.1211, 0.5, 0.1094, 0.5, 0.1094, 0.5, 0.123, 0.5, 0.1094, 0.5, 0.0977, 0.5, 0.09572, 0.5, 0.1094, 0.5, 0.1094, 0.5, 0.09572, 0.5, 0.09375, 0.5, 0.1094, 0.5, 0.123, 0.5, 0.1094, 0.5, 0.1094, 0.5, 0.125, 0.5, 0.1523, 0.5, 0.1406, 0.5, 0.1406, 0.5, 0.1543, 0.5, 0.1406, 0.5, 0.1289, 0.5, 0.127, 0.5, 0.1406, 0.5, 0.1406, 0.5, 0.127, 0.5, 0.125, 0.5, 0.1406, 0.5, 0.1543, 0.5, 0.1406, 0.5, 0.1406, 0.5, 0.1562, 0.5, 0.1836, 0.5, 0.1719, 0.5, 0.1719, 0.5, 0.1855, 0.5, 0.1719, 0.5, 0.1602, 0.5, 0.1582, 0.5, 0.1719, 0.5, 0.1719, 0.5, 0.1582, 0.5, 0.1562, 0.5, 0.1719, 0.5, 0.1855, 0.5, 0.1719, 0.5, 0.1719, 0.5, 0.1875, 0.5, 0.2148, 0.5, 0.2031, 0.5, 0.2031, 0.5, 0.2168, 0.5, 0.2031, 0.5, 0.1914, 0.5, 0.1895, 0.5, 0.2031, 0.5, 0.2031, 0.5, 0.1895, 0.5, 0.1875, 0.5, 0.2031, 0.5, 0.2168, 0.5, 0.2031, 0.5, 0.2031, 0.5, 0.2188, 0.5, 0.2461, 0.5, 0.2344, 0.5, 0.2344, 0.5, 0.248, 0.5, 0.2344, 0.5, 0.2227, 0.5, 0.2207, 0.5, 0.2344, 0.5, 0.2344, 0.5, 0.2207, 0.5, 0.2188, 0.5, 0.2344, 0.5, 0.248, 0.5, 0.2344, 0.5, 0.2344, 0.5, 0.25, 0.5, 0.2773, 0.5, 0.2656, 0.5, 0.2656, 0.5, 0.2793, 0.5, 0.2656, 0.5, 0.2539, 0.5, 0.252, 0.5, 0.2656, 0.5, 0.2656, 0.5, 0.252, 0.5, 0.25, 0.5, 0.2656, 0.5, 0.2793, 0.5, 0.2656, 0.5, 0.2656, 0.5, 0.2812, 0.5, 0.3086, 0.5, 0.2969, 0.5, 0.2969, 0.5, 0.3105, 0.5, 0.2969, 0.5, 0.2852, 0.5, 0.2832, 0.5, 0.2969, 0.5, 0.2969, 0.5, 0.2832, 0.5, 0.2812, 0.5, 0.2969, 0.5, 0.3105, 0.5, 0.2969, 0.5, 0.2969, 0.5, 0.3125, 0.5, 0.3398, 0.5, 0.3281, 0.5, 0.3281, 0.5, 0.3418, 0.5, 0.3281, 0.5, 0.3164, 0.5, 0.3145, 0.5, 0.3281, 0.5, 0.3281, 0.5, 0.3145, 0.5, 0.3125, 0.5, 0.3281, 0.5, 0.3418, 0.5, 0.3281, 0.5, 0.3281, 0.5, 0.3438, 0.5, 0.3711, 0.5, 0.3594, 0.5, 0.3594, 0.5, 0.373, 0.5, 0.3594, 0.5, 0.3477, 0.5, 0.3457, 0.5, 0.3594, 0.5, 0.3594, 0.5, 0.3457, 0.5, 0.3438, 0.5, 0.3594, 0.5, 0.373, 0.5, 0.3594, 0.5, 0.3594, 0.5, 0.375, 0.5, 0.4023, 0.5, 0.3906, 0.5, 0.3906, 0.5, 0.4043, 0.5, 0.3906, 0.5, 0.3789, 0.5, 0.377, 0.5, 0.3906, 0.5, 0.3906, 0.5, 0.377, 0.5, 0.375, 0.5, 0.3906, 0.5, 0.4043, 0.5, 0.3906, 0.5, 0.3906, 0.5, 0.4062, 0.5, 0.4336, 0.5, 0.4219, 0.5, 0.4219, 0.5, 0.4355, 0.5, 0.4219, 0.5, 0.4102, 0.5, 0.4082, 0.5, 0.4219, 0.5, 0.4219, 0.5, 0.4082, 0.5, 0.4062, 0.5, 0.4219, 0.5, 0.4355, 0.5, 0.4219, 0.5, 0.4219, 0.5, 0.4375, 0.5, 0.4648, 0.5, 0.4531, 0.5, 0.4531, 0.5, 0.4668, 0.5, 0.4531, 0.5, 0.4414, 0.5, 0.4395, 0.5, 0.4531, 0.5, 0.4531, 0.5, 0.4395, 0.5, 0.4375, 0.5, 0.4531, 0.5, 0.4668, 0.5, 0.4531, 0.5, 0.4531, 0.5, 0.4688, 0.5, 0.4961, 0.5, 0.4844, 0.5, 0.4844, 0.5, 0.498, 0.5, 0.4844, 0.5, 0.4727, 0.5, 0.4707, 0.5, 0.4844, 0.5, 0.4844, 0.5, 0.4707, 0.5, 0.4688, 0.5, 0.4844, 0.5, 0.498, 0.5, 0.4844, 0.5, 0.4844, 0.5, 0.5, 0.5, 0.5273, 0.5, 0.5156, 0.5, 0.5156, 0.5, 0.5293, 0.5, 0.5156, 0.5, 0.5039, 0.5, 0.502, 0.5, 0.5156, 0.5, 0.5156, 0.5, 0.502, 0.5, 0.5, 0.5, 0.5156, 0.5, 0.5293, 0.5, 0.5156, 0.5, 0.5156, 0.5, 0.5312, 0.5, 0.5586, 0.5, 0.5469, 0.5, 0.5469, 0.5, 0.5605, 0.5, 0.5469, 0.5, 0.5352, 0.5, 0.5332, 0.5, 0.5469, 0.5, 0.5469, 0.5, 0.5332, 0.5, 0.5312, 0.5, 0.5469, 0.5, 0.5605, 0.5, 0.5469, 0.5, 0.5469, 0.5, 0.5625, 0.5, 0.5898, 0.5, 0.5781, 0.5, 0.5781, 0.5, 0.5918, 0.5, 0.5781, 0.5, 0.5664, 0.5, 0.5645, 0.5, 0.5781, 0.5, 0.5781, 0.5, 0.5645, 0.5, 0.5625, 0.5, 0.5781, 0.5, 0.5918, 0.5, 0.5781, 0.5, 0.5781, 0.5, 0.5938, 0.5, 0.6211, 0.5, 0.6094, 0.5, 0.6094, 0.5, 0.623, 0.5, 0.6094, 0.5, 0.5977, 0.5, 0.5957, 0.5, 0.6094, 0.5, 0.6094, 0.5, 0.5957, 0.5, 0.5938, 0.5, 0.6094, 0.5, 0.623, 0.5, 0.6094, 0.5, 0.6094, 0.5, 0.625, 0.5, 0.6523, 0.5, 0.6406, 0.5, 0.6406, 0.5, 0.6543, 0.5, 0.6406, 0.5, 0.6289, 0.5, 0.627, 0.5, 0.6406, 0.5, 0.6406, 0.5, 0.627, 0.5, 0.625, 0.5, 0.6406, 0.5, 0.6543, 0.5, 0.6406, 0.5, 0.6406, 0.5, 0.6562, 0.5, 0.6836, 0.5, 0.6719, 0.5, 0.6719, 0.5, 0.6855, 0.5, 0.6719, 0.5, 0.6602, 0.5, 0.6582, 0.5, 0.6719, 0.5, 0.6719, 0.5, 0.6582, 0.5, 0.6562, 0.5, 0.6719, 0.5, 0.6855, 0.5, 0.6719, 0.5, 0.6719, 0.5, 0.6875, 0.5, 0.7148, 0.5, 0.7031, 0.5, 0.7031, 0.5, 0.7168, 0.5, 0.7031, 0.5, 0.6914, 0.5, 0.6895, 0.5, 0.7031, 0.5, 0.7031, 0.5, 0.6895, 0.5, 0.6875, 0.5, 0.7031, 0.5, 0.7168, 0.5, 0.7031, 0.5, 0.7031, 0.5, 0.7188, 0.5, 0.7461, 0.5, 0.7344, 0.5, 0.7344, 0.5, 0.748, 0.5, 0.7344, 0.5, 0.7227, 0.5, 0.7207, 0.5, 0.7344, 0.5, 0.7344, 0.5, 0.7207, 0.5, 0.7188, 0.5, 0.7344, 0.5, 0.748, 0.5, 0.7344, 0.5, 0.7344, 0.5, 0.75, 0.5, 0.7773, 0.5, 0.7656, 0.5, 0.7656, 0.5, 0.7793, 0.5, 0.7656, 0.5, 0.7539, 0.5, 0.752, 0.5, 0.7656, 0.5, 0.7656, 0.5, 0.752, 0.5, 0.75, 0.5, 0.7656, 0.5, 0.7793, 0.5, 0.7656, 0.5, 0.7656, 0.5, 0.7812, 0.5, 0.8086, 0.5, 0.7969, 0.5, 0.7969, 0.5, 0.8105, 0.5, 0.7969, 0.5, 0.7852, 0.5, 0.7832, 0.5, 0.7969, 0.5, 0.7969, 0.5, 0.7832, 0.5, 0.7812, 0.5, 0.7969, 0.5, 0.8105, 0.5, 0.7969, 0.5, 0.7969, 0.5, 0.8125, 0.5, 0.9023, 0.5, 0.8906, 0.5, 0.8906, 0.5, 0.9043, 0.5, 0.8906, 0.5, 0.8789, 0.5, 0.877, 0.5, 0.8906, 0.5, 0.8906, 0.5, 0.877, 0.5, 0.875, 0.5, 0.8906, 0.5, 0.9043, 0.5, 0.8906, 0.5, 0.8906, 0.5, 0.9063, 0.5, 0.9961, 0.5, 0.9844, 0.5, 0.9844, 0.5, 0.998, 0.5, 0.9844, 0.5, 0.9727, 0.5, 0.9707, 0.5, 0.9844, 0.5, 0.9844, 0.5, 0.9707, 0.5, 0.9688, 0.5, 0.9844, 0.5, 0.998, 0.5, 0.9844, 0.5, 0.9844, 0.5, 1.0, 0.5, 0.9336, 0.5, 0.9219, 0.5, 0.9219, 0.5, 0.9355, 0.5, 0.9219, 0.5, 0.9102, 0.5, 0.9082, 0.5, 0.9219, 0.5, 0.9219, 0.5, 0.9082, 0.5, 0.9063, 0.5, 0.9219, 0.5, 0.9355, 0.5, 0.9219, 0.5, 0.9219, 0.5, 0.9375, 0.5, 0.9648, 0.5, 0.9531, 0.5, 0.9531, 0.5, 0.9668, 0.5, 0.9531, 0.5, 0.9414, 0.5, 0.9395, 0.5, 0.9531, 0.5, 0.9531, 0.5, 0.9395, 0.5, 0.9375, 0.5, 0.9531, 0.5, 0.9668, 0.5, 0.9531, 0.5, 0.9531, 0.5, 0.9688, 0.5, 0.8398, 0.5, 0.8281, 0.5, 0.8281, 0.5, 0.8418, 0.5, 0.8281, 0.5, 0.8164, 0.5, 0.8145, 0.5, 0.8281, 0.5, 0.8281, 0.5, 0.8145, 0.5, 0.8125, 0.5, 0.8281, 0.5, 0.8418, 0.5, 0.8281, 0.5, 0.8281, 0.5, 0.8438, 0.5, 0.8711, 0.5, 0.8594, 0.5, 0.8594, 0.5, 0.873, 0.5, 0.8594, 0.5, 0.8477, 0.5, 0.8457, 0.5, 0.8594, 0.5, 0.8594, 0.5, 0.8457, 0.5, 0.8438, 0.5, 0.8594, 0.5, 0.873, 0.5, 0.8594, 0.5, 0.8594, 0.5, 0.875, 0.5, 0.03125, 0.5, 0.04688, 0.5, 0.04688, 0.5, 0.03125, 0.5, 0.04688, 0.5, 0.0625, 0.5, 0.0625, 0.5, 0.04688, 0.5, 0.04688, 0.5, 0.0625, 0.5, 0.0625, 0.5, 0.04688, 0.5, 0.03125, 0.5, 0.04688, 0.5, 0.04688, 0.5, 0.03125, 0.5])
me_cylinder_002.materials.append(mat_material_001)
me_cylinder_002.materials.append(mat_material_002)
me_cylinder_002.update()

# ---- objects
ob_cylinder = bpy.data.objects.new('Cylinder', me_cylinder_002)

# ---- transforms, parenting, visibility, modifiers, constraints
ob_cylinder.location = (0.0, 0.0, 1.076)
ob_cylinder.scale = (0.7344, 0.7344, 0.7344)

# ---- collection membership
col_collection.objects.link(ob_cylinder)

# ---- scene / render settings (as saved in the file)
scene.frame_start = 1; scene.frame_end = 250; scene.frame_set(1)
scene.render.engine = 'BLENDER_EEVEE_NEXT'
bpy.context.view_layer.update()

# ---- added for rendering (the .blend has no active camera and no usable light): camera, sun
cam_auto = bpy.data.cameras.new('AutoCamera')
cam_auto.lens = 50.0
cam_auto.sensor_width = 36.0
cam_auto.clip_end = 1000.0
ob_auto_camera = bpy.data.objects.new('AutoCamera', cam_auto)
scene.collection.objects.link(ob_auto_camera)
ob_auto_camera.location = (8.38775, -10.0241, 10.8507)
ob_auto_camera.rotation_euler = (1.09748, -7.21219e-08, 0.694738)
scene.camera = ob_auto_camera
light_auto_sun = bpy.data.lights.new('AutoSun', 'SUN')
light_auto_sun.energy = 3.0
light_auto_sun.angle = 0.0523599
ob_auto_sun = bpy.data.objects.new('AutoSun', light_auto_sun)
scene.collection.objects.link(ob_auto_sun)
ob_auto_sun.rotation_euler = (0.872665, 0.174533, 0.523599)
bpy.context.view_layer.update()
